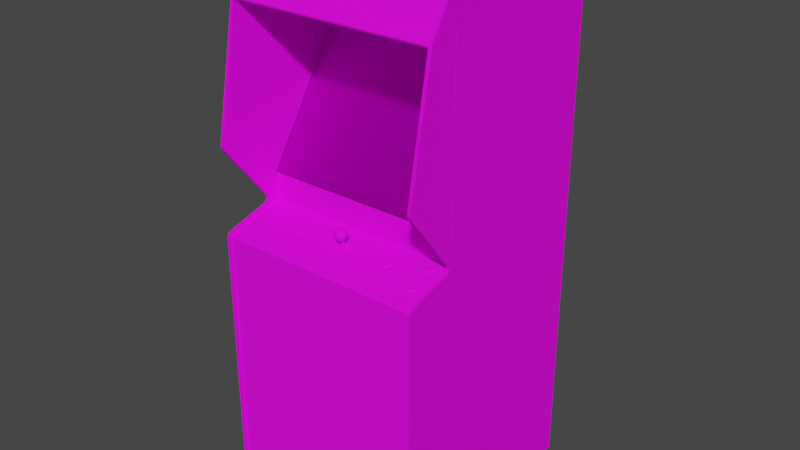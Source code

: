 # Source: metrocrs.blend  (saved by Blender 2.93.20; exported with 4.5.12 LTS)
import bpy
from mathutils import Matrix  # noqa: F401  (used for matrix-valued properties, if any)

bpy.ops.wm.read_factory_settings(use_empty=True)
scene = bpy.context.scene
scene.name = 'Scene'

# ---- images (referenced by path relative to the original .blend; pixels are not part of the script)
import os
ASSET_DIR = os.environ.get("B2B_ASSET_DIR", "")  # directory of the original .blend (textures are referenced by path, not embedded)
HERE = os.path.dirname(os.path.abspath(__file__))  # packed textures are extracted next to this script under _unpacked/

def load_image(name, relpath, width, height, colorspace="sRGB"):
    """Load a texture the original file referenced (path relative to the .blend, or extracted next to this script)."""
    p = next((c for c in (os.path.join(HERE, relpath), os.path.join(ASSET_DIR, relpath)) if relpath and os.path.exists(c)), "")
    if p:
        img = bpy.data.images.load(p, check_existing=True)
        img.name = name
    else:  # same state as the original file: an image datablock whose file is absent (Cycles renders it pink)
        img = bpy.data.images.new(name, width, height)
        img.source = "FILE"
        img.filepath = "//" + (relpath or name)
    img.colorspace_settings.name = colorspace
    return img
img_metrocrsmarquee_tiff = load_image('metrocrsmarquee.TIFF', 'metrocrsmarquee.TIFF', 1024, 1024, 'sRGB')
img_02metrocrosstitlemap_tiff = load_image('02metrocrosstitlemap.TIFF', '02metrocrosstitlemap.TIFF', 1024, 1024, 'sRGB')
img_metrocrsglassa_tiff = load_image('metrocrsglassa.TIFF', 'metrocrsglassa.TIFF', 1024, 1024, 'sRGB')
img_metrocrsbezelmap_tiff = load_image('metrocrsbezelmap.TIFF', 'metrocrsbezelmap.TIFF', 1024, 1024, 'sRGB')
img_metrocrstexturesmap_tiff = load_image('metrocrstexturesmap.TIFF', 'metrocrstexturesmap.TIFF', 1024, 1024, 'sRGB')

# ---- materials (node trees are filled in below, after node groups)
mat_01metrocrsmarquee = bpy.data.materials.new('01metrocrsmarquee')
mat_01metrocrsmarquee.use_transparent_shadow = False
mat_01metrocrsmarquee.roughness = 0.7934
mat_01metrocrsmarquee.specular_intensity = 0.1765
mat_02metrocrstitle = bpy.data.materials.new('02metrocrstitle')
mat_02metrocrstitle.use_transparent_shadow = False
mat_02metrocrstitle.roughness = 0.8807
mat_02metrocrstitle.specular_intensity = 0.0
mat_metrocrsglass = bpy.data.materials.new('metrocrsglass')
mat_metrocrsglass.use_transparent_shadow = False
mat_metrocrsglass.roughness = 0.8807
mat_metrocrsglass.specular_intensity = 0.0
mat_metrocrsbezel = bpy.data.materials.new('metrocrsbezel')
mat_metrocrsbezel.use_transparent_shadow = False
mat_metrocrsbezel.roughness = 0.8807
mat_metrocrsbezel.specular_intensity = 0.0
mat_metrocrstextures = bpy.data.materials.new('metrocrstextures')
mat_metrocrstextures.use_transparent_shadow = False
mat_metrocrstextures.roughness = 0.8313
mat_metrocrstextures.specular_intensity = 0.1765

# ---- node groups
ng_auto_smooth = bpy.data.node_groups.new('Auto Smooth', 'GeometryNodeTree')
_s = ng_auto_smooth.interface.new_socket(name='Geometry', in_out='OUTPUT', socket_type='NodeSocketGeometry')
_s = ng_auto_smooth.interface.new_socket(name='Geometry', in_out='INPUT', socket_type='NodeSocketGeometry')
_s = ng_auto_smooth.interface.new_socket(name='Angle', in_out='INPUT', socket_type='NodeSocketFloat')
_s.subtype = 'ANGLE'
_s.min_value = 0.0
_s.max_value = 3.142
ng_auto_smooth.is_modifier = True
_N = ng_auto_smooth.nodes; _L = ng_auto_smooth.links
n0 = _N.new('NodeGroupOutput'); n0.name = 'Group Output'; n0.location = (480, -100)
n1 = _N.new('NodeGroupInput'); n1.name = 'Group Input'; n1.location = (-420, -300)
n2 = _N.new('NodeGroupInput'); n2.name = 'Group Input.001'; n2.location = (-60, -100)
n3 = _N.new('GeometryNodeSetShadeSmooth'); n3.name = 'Set Shade Smooth'; n3.location = (120, -100)
n3.domain = 'EDGE'
n4 = _N.new('GeometryNodeSetShadeSmooth'); n4.name = 'Set Shade Smooth.001'; n4.location = (300, -100)
n5 = _N.new('GeometryNodeInputMeshEdgeAngle'); n5.name = 'Edge Angle'; n5.location = (-420, -220)
n6 = _N.new('GeometryNodeInputEdgeSmooth'); n6.name = 'Is Edge Smooth'; n6.location = (-60, -160)
n7 = _N.new('GeometryNodeInputShadeSmooth'); n7.name = 'Is Face Smooth'; n7.location = (-240, -340)
n8 = _N.new('FunctionNodeBooleanMath'); n8.name = 'Boolean Math'; n8.location = (-60, -220)
n9 = _N.new('FunctionNodeCompare'); n9.name = 'Compare'; n9.location = (-240, -180)
n9.operation = 'LESS_EQUAL'
_L.new(n5.outputs[0], n9.inputs[0])
_L.new(n4.outputs[0], n0.inputs[0])
_L.new(n1.outputs[1], n9.inputs[1])
_L.new(n9.outputs[0], n8.inputs[0])
_L.new(n7.outputs[0], n8.inputs[1])
_L.new(n2.outputs[0], n3.inputs[0])
_L.new(n6.outputs[0], n3.inputs[1])
_L.new(n3.outputs[0], n4.inputs[0])
_L.new(n8.outputs[0], n3.inputs[2])
n0.is_active_output = True

# ---- material node trees
mat_01metrocrsmarquee.use_nodes = True; mat_01metrocrsmarquee.node_tree.nodes.clear()
_N = mat_01metrocrsmarquee.node_tree.nodes; _L = mat_01metrocrsmarquee.node_tree.links
n0 = _N.new('ShaderNodeBsdfPrincipled'); n0.name = 'Principled BSDF'; n0.location = (10, 300)
n0.distribution = 'GGX'
n0.subsurface_method = 'BURLEY'
n0.inputs[2].default_value = 0.7934
n0.inputs[3].default_value = 1.45
n0.inputs[13].default_value = 0.1765
n0.inputs[27].default_value = (0.0, 0.0, 0.0, 1.0)
n0.inputs[28].default_value = 1.0
n1 = _N.new('ShaderNodeOutputMaterial'); n1.name = 'Material Output'; n1.location = (300, 300)
n2 = _N.new('ShaderNodeTexImage'); n2.name = 'Image Texture'; n2.location = (-300, 600)
n2.image = img_metrocrsmarquee_tiff
_L.new(n0.outputs[0], n1.inputs[0])
_L.new(n2.outputs[0], n0.inputs[0])
n1.is_active_output = True
mat_02metrocrstitle.use_nodes = True; mat_02metrocrstitle.node_tree.nodes.clear()
_N = mat_02metrocrstitle.node_tree.nodes; _L = mat_02metrocrstitle.node_tree.links
n0 = _N.new('ShaderNodeBsdfPrincipled'); n0.name = 'Principled BSDF'; n0.location = (10, 300)
n0.distribution = 'GGX'
n0.subsurface_method = 'BURLEY'
n0.inputs[2].default_value = 0.8807
n0.inputs[3].default_value = 1.45
n0.inputs[13].default_value = 0.0
n0.inputs[27].default_value = (0.0, 0.0, 0.0, 1.0)
n0.inputs[28].default_value = 1.0
n1 = _N.new('ShaderNodeOutputMaterial'); n1.name = 'Material Output'; n1.location = (300, 300)
n2 = _N.new('ShaderNodeTexImage'); n2.name = 'Image Texture'; n2.location = (-300, 600)
n2.image = img_02metrocrosstitlemap_tiff
_L.new(n0.outputs[0], n1.inputs[0])
_L.new(n2.outputs[0], n0.inputs[0])
n1.is_active_output = True
mat_metrocrsglass.use_nodes = True; mat_metrocrsglass.node_tree.nodes.clear()
_N = mat_metrocrsglass.node_tree.nodes; _L = mat_metrocrsglass.node_tree.links
n0 = _N.new('ShaderNodeBsdfPrincipled'); n0.name = 'Principled BSDF'; n0.location = (10, 300)
n0.distribution = 'GGX'
n0.subsurface_method = 'BURLEY'
n0.inputs[2].default_value = 0.8807
n0.inputs[3].default_value = 1.45
n0.inputs[4].default_value = 0.15
n0.inputs[13].default_value = 0.0
n0.inputs[27].default_value = (0.0, 0.0, 0.0, 1.0)
n0.inputs[28].default_value = 1.0
n1 = _N.new('ShaderNodeOutputMaterial'); n1.name = 'Material Output'; n1.location = (300, 300)
n2 = _N.new('ShaderNodeTexImage'); n2.name = 'Image Texture'; n2.location = (-300, 600)
n2.image = img_metrocrsglassa_tiff
_L.new(n0.outputs[0], n1.inputs[0])
_L.new(n2.outputs[0], n0.inputs[0])
n1.is_active_output = True
mat_metrocrsbezel.use_nodes = True; mat_metrocrsbezel.node_tree.nodes.clear()
_N = mat_metrocrsbezel.node_tree.nodes; _L = mat_metrocrsbezel.node_tree.links
n0 = _N.new('ShaderNodeBsdfPrincipled'); n0.name = 'Principled BSDF'; n0.location = (10, 300)
n0.distribution = 'GGX'
n0.subsurface_method = 'BURLEY'
n0.inputs[2].default_value = 0.8807
n0.inputs[3].default_value = 1.45
n0.inputs[13].default_value = 0.0
n0.inputs[27].default_value = (0.0, 0.0, 0.0, 1.0)
n0.inputs[28].default_value = 1.0
n1 = _N.new('ShaderNodeOutputMaterial'); n1.name = 'Material Output'; n1.location = (300, 300)
n2 = _N.new('ShaderNodeTexImage'); n2.name = 'Image Texture'; n2.location = (-300, 600)
n2.image = img_metrocrsbezelmap_tiff
_L.new(n0.outputs[0], n1.inputs[0])
_L.new(n2.outputs[0], n0.inputs[0])
n1.is_active_output = True
mat_metrocrstextures.use_nodes = True; mat_metrocrstextures.node_tree.nodes.clear()
_N = mat_metrocrstextures.node_tree.nodes; _L = mat_metrocrstextures.node_tree.links
n0 = _N.new('ShaderNodeBsdfPrincipled'); n0.name = 'Principled BSDF'; n0.location = (10, 300)
n0.distribution = 'GGX'
n0.subsurface_method = 'BURLEY'
n0.inputs[2].default_value = 0.8313
n0.inputs[3].default_value = 1.45
n0.inputs[13].default_value = 0.1765
n0.inputs[27].default_value = (0.0, 0.0, 0.0, 1.0)
n0.inputs[28].default_value = 1.0
n1 = _N.new('ShaderNodeOutputMaterial'); n1.name = 'Material Output'; n1.location = (300, 300)
n2 = _N.new('ShaderNodeTexImage'); n2.name = 'Image Texture'; n2.location = (-300, 600)
n2.image = img_metrocrstexturesmap_tiff
_L.new(n0.outputs[0], n1.inputs[0])
_L.new(n2.outputs[0], n0.inputs[0])
n1.is_active_output = True

# ---- world
world_world = bpy.data.worlds.new('World'); scene.world = world_world
world_world.use_nodes = True; world_world.node_tree.nodes.clear()
_N = world_world.node_tree.nodes; _L = world_world.node_tree.links
n0 = _N.new('ShaderNodeOutputWorld'); n0.name = 'World Output'; n0.location = (300, 300)
n1 = _N.new('ShaderNodeBackground'); n1.name = 'Background'; n1.location = (10, 300)
n1.inputs[0].default_value = (0.05088, 0.05088, 0.05088, 1.0)
_L.new(n1.outputs[0], n0.inputs[0])
n0.is_active_output = True
world_world.color = (0.05088, 0.05088, 0.05088)
world_world.use_sun_shadow = False
world_world.sun_shadow_jitter_overblur = 0.0

# ---- meshes
me_metrocrs = bpy.data.meshes.new('metrocrs')
me_metrocrs.from_pydata([(-0.02492, 0.6089, 0.0201), (-0.02492, 0.6218, 0.01209), (-0.07641, 0.6089, 0.0201), (-0.1912, 0.1066, -0.1317), (-0.04933, 0.107, -0.1298), (-0.04933, 0.2073, -0.187), (-0.1927, 0.205, -0.1893), (-0.04933, 0.2992, -0.2526), (-0.1912, 0.2969, -0.253), (0.1822, 0.2023, -0.192), (0.09446, 0.205, -0.1893), (0.09293, 0.1066, -0.1317), (0.1784, 0.2927, -0.2534), (0.09293, 0.2969, -0.253), (-0.1878, 0.3511, -0.2926), (-0.277, 0.1073, -0.1347), (0.08912, 0.04593, -0.09813), (0.1673, 0.05279, -0.1035), (0.1784, 0.1073, -0.1347), (0.08912, 0.3511, -0.2926), (-0.2656, 0.3427, -0.2885), (-0.277, 0.2927, -0.2534), (-0.2656, 0.05279, -0.1035), (-0.04933, 0.3541, -0.2938), (-0.04933, 0.3537, -0.2942), (0.08912, 0.3507, -0.293), (0.1822, 0.2019, -0.1923), (0.1784, 0.107, -0.1351), (-0.2808, 0.2023, -0.192), (-0.2808, 0.2019, -0.1923), (-0.277, 0.2923, -0.2534), (-0.04933, 0.04402, -0.09623), (-0.04933, 0.04364, -0.09623), (-0.1878, 0.04555, -0.09851), (0.1784, 0.2923, -0.2534), (0.08912, 0.04555, -0.09851), (-0.277, 0.107, -0.1351), (-0.1878, 0.04593, -0.09813), (-0.1878, 0.3507, -0.293), (-0.2656, 0.05279, -0.1039), (0.1673, 0.05279, -0.1039), (-0.2656, 0.3427, -0.2888), (0.1673, 0.3427, -0.2885), (0.1673, 0.3427, -0.2888), (0.2936, -0.03645, -0.02185), (-0.393, 0.5196, -0.3758), (-0.393, -0.03645, -0.02185), (0.2936, 0.5196, -0.3758), (0.2936, -0.03645, -0.02719), (0.2936, 0.5196, -0.3808), (-0.393, 0.5196, -0.3808), (-0.393, -0.03645, -0.02719), (-0.3899, -0.03645, -0.02185), (-0.3899, -0.1261, -0.02185), (0.2901, -0.03645, -0.02185), (0.2897, -0.1814, 0.004464), (0.2897, 0.5196, -0.417), (-0.3903, 0.5196, -0.417), (-0.3903, -0.1814, 0.004464), (-0.3903, 0.5196, 0.09486), (0.2897, 0.5196, 0.09486), (0.2897, 0.5284, 0.09905), (-0.3903, 0.5307, 0.09333), (0.2897, 0.5307, 0.09333), (0.2897, 0.5231, 0.09905), (-0.3903, 0.5284, 0.09905), (-0.3903, 0.5231, 0.09905), (-0.2076, -0.1368, 0.04566), (-0.2076, -0.1455, 0.06778), (-0.2118, -0.1455, 0.06778), (-0.213, -0.1501, 0.07274), (-0.1931, -0.144, 0.04947), (-0.1962, -0.1429, 0.04451), (-0.2007, -0.1406, 0.04871), (-0.2076, -0.1398, 0.04489), (-0.2038, -0.1402, 0.04642), (-0.2007, -0.1417, 0.04032), (-0.216, -0.1371, 0.04718), (-0.213, -0.1413, 0.03841), (-0.2187, -0.1417, 0.04032), (-0.216, -0.1402, 0.04642), (-0.1962, -0.1486, 0.06663), (-0.1931, -0.1471, 0.06129), (-0.1985, -0.1436, 0.06015), (-0.1977, -0.1429, 0.05634), (-0.2267, -0.144, 0.04947), (-0.2278, -0.1455, 0.05557), (-0.2217, -0.1429, 0.05634), (-0.221, -0.1417, 0.05214), (-0.2236, -0.1486, 0.06663), (-0.2187, -0.1497, 0.07045), (-0.216, -0.1452, 0.06625), (-0.2191, -0.1448, 0.06358), (-0.221, -0.1436, 0.06015), (-0.2267, -0.1471, 0.06129), (-0.2068, -0.1501, 0.07274), (-0.1977, -0.1394, 0.0571), (-0.1985, -0.1417, 0.05214), (-0.2118, -0.1398, 0.04489), (-0.221, -0.1387, 0.05328), (-0.2191, -0.1375, 0.04947), (-0.2191, -0.1406, 0.04871), (-0.2068, -0.1413, 0.03841), (-0.1985, -0.1406, 0.06091), (-0.2007, -0.1413, 0.06473), (-0.2007, -0.1448, 0.06358), (-0.2076, -0.1425, 0.06854), (-0.2118, -0.1425, 0.06854), (-0.2191, -0.1413, 0.06473), (-0.2217, -0.1394, 0.0571), (-0.2038, -0.1452, 0.06625), (-0.2007, -0.1497, 0.07045), (-0.2007, -0.1375, 0.04947), (-0.192, -0.1455, 0.05557), (-0.2236, -0.1429, 0.04451), (-0.221, -0.1406, 0.06091), (-0.216, -0.1421, 0.06701), (-0.2038, -0.1371, 0.04718), (-0.1985, -0.1387, 0.05328), (-0.2038, -0.1421, 0.06701), (-0.2118, -0.1368, 0.04566), (0.1154, -0.1368, 0.04566), (0.1021, -0.1387, 0.05328), (0.1227, -0.1413, 0.06473), (0.1074, -0.1421, 0.06701), (0.1303, -0.1471, 0.06129), (0.1315, -0.1455, 0.05557), (0.1254, -0.1429, 0.05634), (0.1112, -0.1398, 0.04489), (0.1154, -0.1398, 0.04489), (0.1166, -0.1413, 0.03841), (0.0998, -0.1486, 0.06663), (0.1044, -0.1497, 0.07045), (0.1074, -0.1452, 0.06625), (0.1246, -0.1436, 0.06015), (0.1227, -0.1448, 0.06358), (0.1273, -0.1486, 0.06663), (0.1044, -0.1448, 0.06358), (0.1021, -0.1436, 0.06015), (0.09675, -0.1471, 0.06129), (0.1013, -0.1429, 0.05634), (0.1021, -0.1417, 0.05214), (0.09675, -0.144, 0.04947), (0.0998, -0.1429, 0.04451), (0.1105, -0.1413, 0.03841), (0.1105, -0.1501, 0.07274), (0.1166, -0.1501, 0.07274), (0.1154, -0.1455, 0.06778), (0.1303, -0.144, 0.04947), (0.1273, -0.1429, 0.04451), (0.1227, -0.1406, 0.04871), (0.1196, -0.1402, 0.04642), (0.1254, -0.1394, 0.0571), (0.1196, -0.1452, 0.06625), (0.1154, -0.1425, 0.06854), (0.1196, -0.1421, 0.06701), (0.0956, -0.1455, 0.05557), (0.1223, -0.1497, 0.07045), (0.1112, -0.1368, 0.04566), (0.1044, -0.1413, 0.06473), (0.1246, -0.1417, 0.05214), (0.1246, -0.1387, 0.05328), (0.1044, -0.1406, 0.04871), (0.1074, -0.1402, 0.04642), (0.1044, -0.1417, 0.04032), (0.1044, -0.1375, 0.04947), (0.1112, -0.1455, 0.06778), (0.1021, -0.1406, 0.06091), (0.1227, -0.1375, 0.04947), (0.1223, -0.1417, 0.04032), (0.1112, -0.1425, 0.06854), (0.1074, -0.1371, 0.04718), (0.1246, -0.1406, 0.06091), (0.1196, -0.1371, 0.04718), (0.1013, -0.1394, 0.0571), (0.2405, -0.1253, 0.001794), (0.2478, -0.1291, 0.004846), (0.2497, -0.1303, 0.008278), (0.2554, -0.1326, 0.005609), (0.2325, -0.1307, 0.02315), (0.2356, -0.1387, 0.02849), (0.2417, -0.1387, 0.02849), (0.2405, -0.1341, 0.02353), (0.2554, -0.136, 0.01743), (0.2566, -0.1341, 0.01133), (0.2505, -0.1314, 0.01247), (0.2474, -0.1303, -0.003545), (0.2417, -0.1299, -0.005452), (0.2405, -0.1284, 0.001032), (0.2325, -0.1288, 0.002176), (0.2363, -0.1284, 0.001032), (0.2356, -0.1299, -0.005452), (0.2363, -0.1341, 0.02353), (0.2218, -0.136, 0.01743), (0.2249, -0.1371, 0.02277), (0.2295, -0.1333, 0.01972), (0.2249, -0.1314, 0.0002689), (0.2218, -0.1326, 0.005609), (0.2272, -0.1303, 0.008278), (0.2272, -0.1322, 0.01629), (0.2264, -0.1314, 0.01247), (0.2207, -0.1341, 0.01133), (0.2497, -0.1322, 0.01629), (0.2405, -0.131, 0.02468), (0.2325, -0.1257, 0.002939), (0.2478, -0.1261, 0.005608), (0.2505, -0.128, 0.01324), (0.2474, -0.1383, 0.02659), (0.2524, -0.1371, 0.02277), (0.2478, -0.1333, 0.01972), (0.2524, -0.1314, 0.0002689), (0.2295, -0.1303, -0.003545), (0.2272, -0.1291, 0.01705), (0.2264, -0.128, 0.01324), (0.2295, -0.1261, 0.005609), (0.2478, -0.1303, 0.02048), (0.2447, -0.1307, 0.02315), (0.2447, -0.1337, 0.02239), (0.2295, -0.1291, 0.004846), (0.2272, -0.1272, 0.009041), (0.2325, -0.1337, 0.02239), (0.2447, -0.1288, 0.002176), (0.2363, -0.1253, 0.001794), (0.2295, -0.1383, 0.02659), (0.2497, -0.1291, 0.01705), (0.2497, -0.1272, 0.009041), (0.2363, -0.131, 0.02468), (0.2447, -0.1257, 0.002939), (0.2295, -0.1303, 0.02048), (0.2405, -0.1482, 0.08952), (0.2272, -0.1501, 0.09676), (0.2325, -0.1482, 0.09066), (0.2363, -0.1482, 0.08952), (0.2363, -0.1513, 0.08837), (0.2405, -0.1513, 0.08837), (0.2417, -0.1528, 0.08227), (0.2566, -0.157, 0.09905), (0.2554, -0.1555, 0.09333), (0.2497, -0.1532, 0.096), (0.2356, -0.1616, 0.1162), (0.2417, -0.1616, 0.1162), (0.2405, -0.157, 0.1113), (0.2497, -0.1551, 0.104), (0.2478, -0.1562, 0.1074), (0.2524, -0.16, 0.1105), (0.2295, -0.1562, 0.1074), (0.2272, -0.1551, 0.104), (0.2218, -0.1585, 0.1052), (0.2249, -0.1543, 0.08799), (0.2218, -0.1555, 0.09333), (0.2272, -0.1532, 0.096), (0.2363, -0.157, 0.1113), (0.2249, -0.16, 0.1105), (0.2474, -0.1612, 0.1143), (0.2478, -0.152, 0.09257), (0.2295, -0.152, 0.09257), (0.2356, -0.1528, 0.08227), (0.2505, -0.1509, 0.1006), (0.2524, -0.1543, 0.08799), (0.2474, -0.1532, 0.08418), (0.2447, -0.1516, 0.0899), (0.2272, -0.152, 0.1048), (0.2264, -0.1509, 0.1006), (0.2264, -0.1543, 0.09981), (0.2295, -0.1528, 0.1082), (0.2363, -0.1539, 0.112), (0.2447, -0.1482, 0.09066), (0.2325, -0.1535, 0.1109), (0.2478, -0.1528, 0.1082), (0.2447, -0.1535, 0.1109), (0.2447, -0.1566, 0.1101), (0.2405, -0.1539, 0.112), (0.2295, -0.149, 0.09333), (0.2497, -0.1501, 0.09676), (0.2478, -0.149, 0.09333), (0.2207, -0.157, 0.09905), (0.2295, -0.1532, 0.08418), (0.2295, -0.1612, 0.1143), (0.2554, -0.1585, 0.1052), (0.2505, -0.1543, 0.09981), (0.2325, -0.1566, 0.1101), (0.2325, -0.1516, 0.0899), (0.2497, -0.152, 0.1048), (-0.3899, -1.072, -0.5745), (-0.3899, 0.5341, -0.5745), (0.2901, -1.072, -0.5745), (0.2901, 0.5341, -0.5745), (-0.3899, 0.7126, -0.01728), (0.2901, 0.7016, -0.01194), (0.2901, 0.7065, -0.01003), (-0.3899, 0.7065, -0.01003), (-0.3899, 0.7107, -0.01308), (0.2901, 0.7126, -0.01728), (-0.3899, 0.7016, -0.01194), (0.2901, 0.7107, -0.01308), (-0.3907, 0.7023, -0.0127), (-0.3907, 0.5284, 0.09295), (0.2894, 0.7023, -0.0127), (0.2894, 0.5284, 0.09295), (-0.4021, 0.5406, -0.568), (-0.4021, -0.2394, -0.568), (-0.4021, 0.5406, 0.006753), (-0.4021, -0.2394, 0.006753), (0.3012, -0.2394, -0.5692), (0.3012, 0.5406, -0.5692), (0.3012, -0.2394, 0.005609), (0.3012, 0.5406, 0.005608), (0.2741, 0.5189, -0.1969), (0.2741, 0.5189, 0.03726), (-0.3758, 0.5189, 0.03726), (-0.3758, 0.5189, -0.1969), (0.2901, -1.072, 0.1727), (-0.3899, -0.2676, 0.1719), (-0.3899, -1.072, 0.1727), (0.2901, -0.2676, 0.1719), (-0.3899, -0.1749, 0.1654), (0.2901, -0.1261, -0.02185), (0.2901, -0.2672, 0.1738), (-0.3899, -0.1852, 0.1738), (-0.3899, -0.2672, 0.1738), (0.2901, -0.1806, 0.173), (-0.3899, -0.1776, 0.1708), (-0.3899, -0.1806, 0.173), (0.2901, -0.1776, 0.1708), (0.2901, -0.1749, 0.1654), (0.2901, -0.1852, 0.1738), (-0.04475, -0.08032, 0.06434), (-0.03941, -0.0807, 0.06663), (-0.05276, -0.08222, 0.07235), (-0.05047, -0.0807, 0.06663), (-0.03598, -0.0868, 0.08036), (-0.03026, -0.08604, 0.07121), (-0.03713, -0.08222, 0.07235), (-0.04475, -0.09634, 0.08837), (-0.04475, -0.08985, 0.08532), (-0.04094, -0.08222, 0.07617), (-0.04208, -0.0807, 0.07274), (-0.04285, -0.08108, 0.07464), (-0.04475, -0.08413, 0.07998), (-0.04704, -0.08108, 0.07464), (-0.04475, -0.08108, 0.07541), (-0.04704, -0.07993, 0.07083), (-0.0478, -0.0807, 0.07274), (-0.04475, -0.07993, 0.07007), (-0.04475, -0.07993, 0.07274), (-0.04285, -0.07993, 0.07083), (-0.04475, -0.1051, 0.08837), (-0.07145, -0.1459, 0.05557), (-0.06382, -0.1505, 0.07388), (-0.04895, -0.1467, 0.05939), (-0.02606, -0.1505, 0.07388), (-0.01844, -0.1459, 0.05557), (-0.03941, -0.1459, 0.05557), (-0.02606, -0.141, 0.03765), (-0.04475, -0.1391, 0.03002), (-0.04475, -0.1444, 0.05023), (-0.03026, -0.1089, 0.08036), (-0.02339, -0.09977, 0.06778), (-0.02988, -0.1001, 0.08303), (-0.06001, -0.09595, 0.0529), (-0.0642, -0.09138, 0.06968), (-0.04475, -0.1131, 0.08341), (-0.03674, -0.1143, 0.05557), (-0.04475, -0.1036, 0.04718), (-0.05543, -0.08871, 0.08113), (-0.05047, -0.08375, 0.07769), (-0.04475, -0.09443, 0.0468), (-0.05848, -0.08794, 0.05634), (-0.04475, -0.115, 0.05786), (-0.06649, -0.09977, 0.06778), (-0.05047, -0.1459, 0.05557), (-0.02568, -0.09138, 0.06968), (-0.04475, -0.08642, 0.051), (-0.03102, -0.08794, 0.05634), (-0.05848, -0.09481, 0.08303), (-0.03179, -0.1051, 0.05252), (-0.06382, -0.1082, 0.06549), (-0.05314, -0.1143, 0.05557), (-0.06382, -0.141, 0.03765), (-0.04475, -0.1524, 0.08113), (-0.04475, -0.1471, 0.06091), (-0.03217, -0.09252, 0.08265), (-0.04094, -0.1154, 0.05939), (-0.0581, -0.1116, 0.07808), (-0.06001, -0.1036, 0.08227), (-0.03331, -0.1162, 0.0632), (-0.02606, -0.1082, 0.06549), (-0.0295, -0.09595, 0.0529), (-0.04895, -0.1154, 0.05939), (-0.0581, -0.1051, 0.05252), (-0.04094, -0.1467, 0.05939), (-0.05047, -0.1162, 0.0632), (-0.05314, -0.1185, 0.07121), (-0.04475, -0.1177, 0.06854), (-0.03674, -0.1185, 0.07121), (-0.04094, -0.1173, 0.06701), (-0.03941, -0.1162, 0.0632), (-0.05658, -0.1162, 0.0632), (-0.04475, -0.1135, 0.05214), (-0.04895, -0.1448, 0.05176), (-0.04475, -0.1192, 0.07464), (-0.04895, -0.1173, 0.06701), (-0.05963, -0.08604, 0.07121), (-0.05543, -0.08337, 0.06129), (-0.04475, -0.08222, 0.0571), (-0.03446, -0.08337, 0.06129), (-0.04094, -0.1448, 0.05176), (-0.03369, -0.1154, 0.07502), (-0.3998, -1.073, 0.1795), (-0.3884, -1.073, 0.1795), (-0.3884, 0.1142, 0.1776), (-0.3998, 0.1142, 0.1776), (-0.3998, -1.073, -0.5821), (-0.3884, -0.1848, 0.1799), (-0.3998, -0.1848, 0.1799), (-0.3998, -0.1284, 0.02506), (-0.3884, -0.1154, 0.01362), (-0.3884, 0.5486, -0.5661), (-0.3998, 0.5261, -0.5818), (-0.3884, 0.09208, 0.1719), (-0.3884, -0.1669, 0.1658), (-0.3884, -0.123, 0.01781), (-0.3998, -0.1154, 0.01362), (-0.3998, -0.123, 0.01781), (-0.3998, 0.71, -0.008885), (-0.3998, 0.5356, 0.09867), (-0.3884, 0.5356, 0.09867), (-0.3884, -1.073, -0.5821), (-0.3998, 0.5486, -0.5661), (-0.3884, 0.5391, -0.5791), (-0.3884, 0.7172, -0.02872), (-0.3998, 0.7172, -0.02872), (-0.3884, 0.71, -0.008885), (-0.3998, 0.7172, -0.01689), (-0.3998, -0.1669, 0.1658), (-0.3998, -0.1745, 0.1765), (-0.3884, 0.5261, -0.5818), (-0.3998, 0.102, 0.1772), (-0.3998, 0.09208, 0.1719), (-0.3884, -0.1745, 0.1765), (-0.3998, 0.5391, -0.5791), (-0.3884, 0.7172, -0.01689), (-0.3884, 0.102, 0.1772), (-0.3884, -0.1108, 0.01324), (-0.3884, -0.1066, 0.01438), (-0.3998, -0.1066, 0.01438), (-0.3998, -0.1108, 0.01324), (-0.3884, -0.1284, 0.02506), (-0.3998, -0.1268, 0.02048), (-0.3884, -0.1268, 0.02048), (0.2997, -1.073, 0.1795), (0.2882, -1.073, 0.1795), (0.2882, 0.5356, 0.09867), (0.2997, 0.1142, 0.1776), (0.2997, -0.1066, 0.01438), (0.2997, -0.1284, 0.02506), (0.2997, 0.71, -0.008885), (0.2882, -0.1066, 0.01438), (0.2882, -0.1284, 0.02506), (0.2882, 0.5486, -0.5661), (0.2997, 0.5261, -0.5818), (0.2882, -1.073, -0.5821), (0.2882, 0.1142, 0.1776), (0.2997, 0.09208, 0.1719), (0.2997, -0.1848, 0.1799), (0.2882, -0.1848, 0.1799), (0.2997, 0.5356, 0.09867), (0.2882, 0.71, -0.008885), (0.2882, -0.1154, 0.01362), (0.2997, -1.073, -0.5821), (0.2882, 0.5391, -0.5791), (0.2997, 0.5486, -0.5661), (0.2997, -0.1669, 0.1658), (0.2882, -0.1669, 0.1658), (0.2997, 0.7172, -0.02872), (0.2997, 0.7172, -0.01689), (0.2882, 0.7172, -0.02872), (0.2882, 0.7172, -0.01689), (0.2997, -0.1745, 0.1765), (0.2882, -0.1745, 0.1765), (0.2997, 0.102, 0.1772), (0.2997, 0.5391, -0.5791), (0.2882, 0.5261, -0.5818), (0.2882, 0.09208, 0.1719), (0.2882, 0.102, 0.1772), (0.2997, -0.1154, 0.01362), (0.2997, -0.1108, 0.01324), (0.2882, -0.1108, 0.01324), (0.2997, -0.123, 0.01781), (0.2882, -0.123, 0.01781), (0.2882, -0.1268, 0.02048), (0.2997, -0.1268, 0.02048)], [], [(0, 1, 2), (175, 227, 221, 188), (6, 28, 15, 3), (37, 31, 4, 3), (270, 243, 268, 269), (5, 6, 3, 4), (7, 8, 6, 5), (134, 127, 152, 172), (11, 18, 9, 10), (22, 37, 3, 15), (264, 261, 246, 245), (263, 246, 261, 262), (202, 209, 208, 183), (382, 396, 352, 406), (10, 9, 12, 13), (21, 8, 14, 20), (279, 242, 278, 236), (23, 19, 25, 24), (10, 5, 4, 11), (12, 9, 26), (358, 381, 333, 346), (9, 18, 27, 26), (30, 29, 28), (16, 31, 32), (33, 32, 31), (43, 25, 19), (42, 12, 34), (26, 34, 12), (17, 16, 35), (32, 35, 16), (36, 39, 22, 15), (345, 336, 332, 327), (31, 37, 33), (39, 33, 37), (28, 21, 30), (41, 30, 21), (20, 14, 38), (37, 22, 39), (35, 40, 17), (21, 20, 41), (38, 41, 20), (19, 42, 43), (34, 43, 42), (50, 51, 48, 49), (431, 433, 441, 430), (436, 427, 412, 418), (455, 491, 490, 458), (65, 66, 64, 61), (309, 310, 307, 308), (411, 437, 442, 410), (421, 416, 422, 423), (122, 124, 123, 121), (241, 251, 239, 240), (230, 267, 268, 229), (246, 263, 275, 247), (67, 77, 99), (260, 234, 229, 266), (139, 131, 137, 138), (138, 140, 156, 139), (126, 148, 160, 127), (209, 217, 207, 208), (244, 278, 242, 243), (67, 104, 96), (446, 422, 416, 443), (115, 109, 87, 93), (122, 165, 162, 141), (160, 150, 168, 161), (159, 167, 138, 137), (286, 285, 283, 284), (105, 83, 103, 104), (153, 135, 123, 155), (302, 301, 299, 300), (194, 223, 220, 195), (124, 159, 137, 133), (112, 67, 96), (142, 156, 140, 141), (218, 189, 211, 196), (362, 398, 363, 375), (146, 157, 153, 147), (219, 179, 215, 175), (18, 11, 16, 17), (130, 144, 128, 129), (404, 405, 373, 372), (133, 166, 170, 124), (116, 106, 104), (349, 380, 393, 401), (99, 115, 116), (104, 103, 96), (366, 359, 367, 372), (115, 108, 116), (262, 230, 250, 263), (165, 171, 163, 162), (141, 140, 174, 122), (317, 325, 318, 319), (100, 77, 80, 101), (112, 117, 67), (77, 100, 99), (99, 109, 115), (118, 112, 96), (106, 119, 104), (116, 107, 106), (67, 120, 77), (83, 105, 81, 82), (93, 87, 86, 94), (190, 188, 187, 191), (111, 81, 105, 110), (94, 89, 92, 93), (247, 252, 245, 246), (263, 250, 249, 275), (73, 97, 71, 72), (182, 192, 180, 181), (88, 101, 114, 85), (101, 80, 79, 114), (121, 123, 152), (235, 256, 233, 234), (124, 154, 123), (117, 112, 73, 75), (167, 174, 140, 138), (107, 116, 91, 69), (68, 110, 119, 106), (192, 220, 223, 180), (91, 92, 89, 90), (109, 99, 88, 87), (424, 425, 426, 432), (101, 88, 99, 100), (238, 279, 236, 237), (118, 96, 84, 97), (75, 73, 72, 76), (8, 7, 23, 14), (110, 68, 95, 111), (104, 119, 110, 105), (108, 115, 93, 92), (447, 449, 448, 415), (482, 470, 481, 460), (122, 167, 124), (216, 203, 182, 217), (168, 121, 152), (80, 98, 78, 79), (76, 102, 74, 75), (417, 429, 440, 428), (124, 170, 154), (121, 171, 122), (226, 179, 220, 192), (96, 103, 83, 84), (92, 91, 116, 108), (123, 172, 152), (154, 155, 123), (167, 159, 124), (168, 173, 121), (122, 174, 167), (161, 168, 152), (121, 158, 171), (171, 165, 122), (136, 125, 134, 135), (372, 367, 403, 404), (233, 281, 231, 232), (29, 36, 15, 28), (200, 198, 197, 201), (133, 137, 131, 132), (371, 381, 358, 357), (127, 134, 125, 126), (164, 143, 162, 163), (179, 203, 215), (265, 267, 280, 251), (189, 218, 214, 204), (19, 23, 7, 13), (205, 175, 206), (243, 270, 253, 244), (298, 297, 295, 296), (273, 257, 279, 238), (179, 228, 195, 220), (172, 123, 135, 134), (274, 273, 238, 254), (280, 245, 252, 277), (217, 209, 215, 216), (269, 271, 241, 270), (11, 4, 31, 16), (209, 202, 224, 215), (219, 212, 179), (175, 204, 219), (251, 280, 277, 239), (281, 233, 256, 276), (69, 91, 90, 70), (195, 199, 193, 194), (270, 241, 240, 253), (386, 375, 387, 357), (255, 281, 276, 248), (366, 387, 375, 363), (204, 214, 219), (175, 215, 206), (176, 221, 227, 205), (185, 177, 225, 206), (97, 73, 112, 118), (44, 47, 45, 46), (219, 214, 218, 198), (374, 360, 369, 384), (225, 205, 206), (179, 226, 203), (205, 227, 175), (212, 228, 179), (175, 222, 204), (203, 216, 215), (219, 213, 212), (215, 224, 206), (97, 84, 113, 71), (98, 74, 102, 78), (217, 182, 181, 207), (141, 162, 143, 142), (147, 166, 145, 146), (250, 255, 248, 249), (82, 113, 84, 83), (198, 218, 196, 197), (185, 202, 183, 184), (178, 210, 176, 177), (229, 268, 257), (205, 225, 177, 176), (221, 176, 210, 186), (228, 212, 199, 195), (257, 282, 242, 279), (320, 323, 321, 322), (8, 21, 28, 6), (282, 268, 243, 242), (432, 441, 433, 424), (188, 221, 186, 187), (272, 231, 281, 255), (230, 261, 267), (245, 280, 267, 264), (267, 271, 268), (229, 231, 230), (274, 229, 257), (150, 160, 148, 149), (191, 211, 189, 190), (163, 128, 144, 164), (99, 116, 104, 67), (132, 145, 166, 133), (70, 95, 68, 69), (87, 88, 85, 86), (13, 12, 42, 19), (260, 254, 258, 259), (266, 274, 254, 260), (206, 224, 202, 185), (5, 10, 13, 7), (230, 272, 255, 250), (212, 213, 200, 199), (213, 219, 198, 200), (204, 222, 190, 189), (267, 265, 271), (273, 274, 257), (229, 232, 231), (261, 264, 267), (231, 272, 230), (268, 282, 257), (274, 266, 229), (271, 269, 268), (230, 262, 261), (454, 463, 483, 457), (325, 320, 322, 318), (166, 147, 154, 170), (473, 479, 478, 472), (418, 440, 429, 436), (414, 408, 409, 413), (463, 480, 484, 483), (315, 321, 323, 324), (462, 484, 480, 453), (106, 107, 69, 68), (67, 117, 75, 74), (289, 294, 291, 290), (155, 154, 147, 153), (271, 265, 251, 241), (413, 439, 435, 414), (343, 345, 327, 326), (331, 405, 327, 332), (330, 331, 332), (402, 364, 365, 328), (341, 343, 326, 329), (381, 330, 334, 333), (335, 336, 337), (338, 335, 337), (18, 17, 40, 27), (340, 337, 344), (345, 343, 344), (336, 345, 344), (337, 336, 344), (403, 402, 328, 329), (352, 390, 350, 351), (328, 365, 339, 342), (399, 355, 354, 378), (361, 356, 358, 346), (405, 404, 326, 327), (381, 371, 331, 330), (399, 370, 391, 388), (395, 393, 380, 390), (384, 346, 333, 374), (173, 168, 150, 151), (237, 258, 254, 238), (360, 367, 359, 369), (135, 153, 157, 136), (161, 152, 127, 160), (360, 374, 364, 402), (398, 377, 389, 363), (356, 386, 357, 358), (370, 399, 378, 347), (484, 462, 470, 482), (394, 385, 386, 407), (390, 352, 396, 395), (385, 394, 395, 396), (384, 369, 376, 383), (373, 371, 357, 387), (376, 389, 377, 397), (363, 389, 359, 366), (349, 370, 347, 348), (340, 339, 365, 338), (371, 373, 405, 331), (351, 353, 406, 352), (355, 406, 353, 354), (391, 401, 392, 397), (149, 169, 151, 150), (396, 382, 362, 385), (387, 366, 372, 373), (397, 377, 388, 391), (377, 398, 368, 388), (407, 386, 356), (361, 407, 356), (368, 382, 406, 355), (380, 349, 348, 379), (334, 330, 338), (369, 359, 389, 376), (346, 384, 383, 361), (234, 260, 259, 235), (177, 185, 184, 178), (364, 334, 338, 365), (129, 151, 169, 130), (201, 193, 199, 200), (355, 399, 388, 368), (402, 403, 367, 360), (385, 362, 375, 386), (334, 364, 374, 333), (397, 392, 383, 376), (392, 400, 361, 383), (330, 332, 335), (338, 330, 335), (24, 38, 14, 23), (382, 368, 398, 362), (370, 349, 401, 391), (401, 393, 400, 392), (338, 337, 340), (400, 394, 407, 361), (341, 342, 344, 343), (394, 400, 393, 395), (404, 403, 329, 326), (329, 328, 342, 341), (342, 339, 340, 344), (335, 332, 336), (418, 408, 448), (436, 449, 409), (410, 417, 426), (411, 425, 428), (436, 409, 427), (418, 412, 408), (444, 436, 419), (445, 438, 418), (409, 447, 413), (408, 414, 415), (425, 424, 428), (426, 417, 432), (436, 416, 421), (418, 423, 422), (311, 314, 312, 313), (410, 426, 425, 411), (306, 305, 303, 304), (434, 435, 439, 420), (290, 293, 288, 289), (222, 175, 188, 190), (62, 65, 61, 63), (489, 490, 491, 488), (411, 428, 440), (287, 291, 294, 292), (413, 447, 420), (456, 475, 477, 467), (414, 434, 415), (77, 120, 98, 80), (410, 429, 417), (443, 416, 436), (485, 486, 487, 468), (432, 417, 430), (423, 448, 449, 421), (424, 431, 428), (56, 60, 59, 57), (414, 435, 434), (390, 380, 379, 350), (465, 451, 450, 464), (476, 477, 475, 474), (438, 437, 418), (445, 446, 443, 444), (424, 433, 431), (413, 420, 439), (446, 418, 422), (460, 481, 453, 480), (432, 430, 441), (419, 436, 442), (443, 436, 444), (453, 466, 452, 462), (446, 445, 418), (408, 415, 448), (284, 287, 292, 286), (436, 421, 449), (158, 121, 129, 128), (418, 448, 423), (409, 449, 447), (460, 491, 450), (482, 451, 490), (462, 452, 459), (453, 471, 466), (482, 461, 451), (460, 450, 469), (457, 483, 482), (454, 460, 463), (451, 465, 458), (450, 455, 464), (452, 467, 459), (466, 471, 456), (467, 452, 466, 456), (120, 67, 74, 98), (457, 487, 486, 454), (488, 485, 468, 489), (428, 431, 430, 417), (461, 482, 460, 469), (482, 489, 468), (464, 478, 479, 465), (460, 485, 488), (192, 182, 203, 226), (462, 459, 470), (316, 54, 52, 53), (464, 455, 472), (57, 58, 55, 56), (453, 481, 471), (465, 473, 458), (60, 64, 66, 59), (456, 471, 474), (128, 163, 171, 158), (467, 476, 459), (458, 473, 472, 455), (465, 479, 473), (436, 429, 410, 442), (419, 442, 437, 438), (151, 129, 121, 173), (483, 484, 482), (471, 481, 470, 459), (464, 472, 478), (467, 477, 476), (487, 482, 468), (459, 476, 474, 471), (486, 460, 454), (438, 445, 444, 419), (456, 474, 475), (437, 411, 440, 418), (463, 460, 480), (486, 485, 460), (487, 457, 482), (460, 488, 491), (232, 229, 234, 233), (451, 458, 490), (415, 434, 420, 447), (450, 491, 455), (482, 490, 489), (324, 316, 53, 315)])
me_metrocrs.polygons.foreach_set('use_smooth', [True] * 466)
me_metrocrs.polygons.foreach_set('material_index', [0, 4, 1, 1, 4, 1, 1, 4, 1, 1, 4, 4, 4, 4, 1, 1, 4, 1, 1, 1, 4, 1, 1, 1, 1, 1, 1, 1, 1, 1, 1, 4, 1, 1, 1, 1, 1, 1, 1, 1, 1, 1, 1, 3, 4, 4, 4, 4, 4, 4, 4, 4, 4, 4, 4, 4, 4, 4, 4, 4, 4, 4, 4, 4, 4, 4, 4, 4, 4, 4, 4, 4, 4, 4, 4, 4, 4, 4, 4, 4, 1, 4, 4, 4, 4, 4, 4, 4, 4, 4, 4, 4, 4, 4, 4, 4, 4, 4, 4, 4, 4, 4, 4, 4, 4, 4, 4, 4, 4, 4, 4, 4, 4, 4, 4, 4, 4, 4, 4, 4, 4, 4, 4, 4, 4, 4, 4, 4, 1, 4, 4, 4, 4, 4, 4, 4, 4, 4, 4, 4, 4, 4, 4, 4, 4, 4, 4, 4, 4, 4, 4, 4, 4, 4, 4, 4, 1, 4, 4, 4, 4, 4, 4, 4, 4, 1, 4, 4, 0, 4, 4, 4, 4, 4, 4, 4, 1, 4, 4, 4, 4, 4, 4, 4, 4, 4, 4, 4, 4, 4, 4, 4, 4, 2, 4, 4, 4, 4, 4, 4, 4, 4, 4, 4, 4, 4, 4, 4, 4, 4, 4, 4, 4, 4, 4, 4, 4, 4, 4, 4, 1, 4, 4, 4, 4, 4, 4, 4, 4, 4, 4, 4, 4, 4, 4, 4, 4, 1, 4, 4, 4, 1, 4, 4, 4, 4, 4, 4, 4, 4, 4, 4, 4, 4, 4, 4, 4, 4, 4, 4, 4, 4, 4, 4, 4, 4, 4, 4, 4, 4, 4, 4, 4, 4, 4, 4, 4, 4, 1, 4, 4, 4, 4, 4, 4, 4, 4, 4, 4, 4, 4, 4, 4, 4, 4, 4, 4, 4, 4, 4, 4, 4, 4, 4, 4, 4, 4, 4, 4, 4, 4, 4, 4, 4, 4, 4, 4, 4, 4, 4, 4, 4, 4, 4, 4, 4, 4, 4, 4, 4, 4, 4, 4, 4, 4, 4, 4, 4, 4, 4, 4, 1, 4, 4, 4, 4, 4, 4, 4, 4, 4, 4, 4, 4, 4, 4, 4, 4, 4, 4, 4, 4, 4, 4, 4, 4, 4, 4, 4, 4, 4, 4, 4, 4, 4, 4, 4, 4, 4, 4, 4, 4, 4, 4, 4, 4, 4, 4, 4, 4, 4, 4, 4, 4, 4, 4, 4, 4, 4, 4, 4, 4, 4, 4, 4, 4, 4, 4, 4, 4, 4, 4, 4, 4, 4, 4, 4, 4, 4, 4, 4, 4, 4, 4, 4, 4, 4, 4, 4, 4, 4, 4, 4, 4, 4, 4, 4, 4, 4, 4, 4, 4, 4, 4, 4, 4, 4, 4, 4, 4, 4, 4, 4, 4, 4, 4, 4, 4, 4, 4, 4, 4, 4, 4, 4, 4])
_uv = me_metrocrs.uv_layers.new(name='UVMap')
_uv.uv.foreach_set('vector', [0.9996, 0.000447, 0.9996, 0.9996, 0.000447, 0.000447, 0.5391, 0.7233, 0.553, 0.7121, 0.553, 0.7121, 0.5391, 0.7233, 0.2209, 0.5, 0.05068, 0.5, 0.05905, 0.2321, 0.2237, 0.2237, 0.2321, 0.05905, 0.5, 0.05068, 0.5, 0.2209, 0.2237, 0.2237, 0.553, 0.5809, 0.567, 0.5977, 0.567, 0.5977, 0.553, 0.5809, 0.5, 0.5, 0.2209, 0.5, 0.2237, 0.2237, 0.5, 0.2209, 0.5, 0.7791, 0.2237, 0.7763, 0.2209, 0.5, 0.5, 0.5, 0.5754, 0.8544, 0.5781, 0.8795, 0.5781, 0.8795, 0.5754, 0.8544, 0.7763, 0.2237, 0.9409, 0.2321, 0.9493, 0.5, 0.7791, 0.5, 0.08138, 0.08138, 0.2321, 0.05905, 0.2237, 0.2237, 0.05905, 0.2321, 0.4972, 0.5977, 0.4888, 0.62, 0.4888, 0.62, 0.4972, 0.5977, 0.486, 0.6479, 0.4888, 0.62, 0.4888, 0.62, 0.486, 0.6479, 0.5754, 0.62, 0.567, 0.5977, 0.5837, 0.5726, 0.5949, 0.6061, 0.5865, 0.7623, 0.5865, 0.7623, 0.5865, 0.7623, 0.5865, 0.7623, 0.7791, 0.5, 0.9493, 0.5, 0.9409, 0.7679, 0.7763, 0.7763, 0.05905, 0.7679, 0.2237, 0.7763, 0.2321, 0.9409, 0.08138, 0.9186, 0.5781, 0.6479, 0.5754, 0.62, 0.5949, 0.6061, 0.6005, 0.6479, 0.5, 0.9493, 0.7679, 0.9409, 0.7679, 0.9409, 0.5, 0.9493, 0.7791, 0.5, 0.5, 0.5, 0.5, 0.2209, 0.7763, 0.2237, 0.9409, 0.7679, 0.9493, 0.5, 0.9493, 0.5, 0.5837, 0.7623, 0.5837, 0.7623, 0.5837, 0.7623, 0.5837, 0.7623, 0.9493, 0.5, 0.9409, 0.2321, 0.9409, 0.2321, 0.9493, 0.5, 0.05905, 0.7679, 0.05068, 0.5, 0.05068, 0.5, 0.7679, 0.05905, 0.5, 0.05068, 0.5, 0.05068, 0.2321, 0.05905, 0.5, 0.05068, 0.5, 0.05068, 0.9186, 0.9186, 0.7679, 0.9409, 0.7679, 0.9409, 0.9186, 0.9186, 0.9409, 0.7679, 0.9409, 0.7679, 0.9493, 0.5, 0.9409, 0.7679, 0.9409, 0.7679, 0.9186, 0.08138, 0.7679, 0.05905, 0.7679, 0.05905, 0.5, 0.05068, 0.7679, 0.05905, 0.7679, 0.05905, 0.05905, 0.2321, 0.08138, 0.08138, 0.08138, 0.08138, 0.05905, 0.2321, 0.5865, 0.7623, 0.5865, 0.7623, 0.5865, 0.7623, 0.5865, 0.7623, 0.5, 0.05068, 0.2321, 0.05905, 0.2321, 0.05905, 0.08138, 0.08138, 0.2321, 0.05905, 0.2321, 0.05905, 0.05068, 0.5, 0.05905, 0.7679, 0.05905, 0.7679, 0.08138, 0.9186, 0.05905, 0.7679, 0.05905, 0.7679, 0.08138, 0.9186, 0.2321, 0.9409, 0.2321, 0.9409, 0.2321, 0.05905, 0.08138, 0.08138, 0.08138, 0.08138, 0.7679, 0.05905, 0.9186, 0.08138, 0.9186, 0.08138, 0.05905, 0.7679, 0.08138, 0.9186, 0.08138, 0.9186, 0.2321, 0.9409, 0.08138, 0.9186, 0.08138, 0.9186, 0.7679, 0.9409, 0.9186, 0.9186, 0.9186, 0.9186, 0.9409, 0.7679, 0.9186, 0.9186, 0.9186, 0.9186, 0.9996, 0.9996, 0.000447, 0.9996, 0.000447, 0.000447, 0.9996, 0.000447, 0.5865, 0.7623, 0.5865, 0.7623, 0.5865, 0.7595, 0.5865, 0.7595, 0.5865, 0.7623, 0.5865, 0.7623, 0.5865, 0.7623, 0.5865, 0.7623, 0.5781, 0.7595, 0.5781, 0.7595, 0.5781, 0.7595, 0.5781, 0.7595, 0.5837, 0.7568, 0.5837, 0.7568, 0.5837, 0.7568, 0.5837, 0.7568, 0.754, 0.9968, 0.62, 0.9968, 0.62, 0.5056, 0.754, 0.5056, 0.5865, 0.7595, 0.5865, 0.7595, 0.5865, 0.7595, 0.5865, 0.7595, 0.5865, 0.7595, 0.5865, 0.7595, 0.5865, 0.7595, 0.5865, 0.7595, 0.4888, 0.9075, 0.5112, 0.8154, 0.567, 0.8321, 0.5419, 0.9577, 0.5391, 0.5698, 0.5223, 0.5698, 0.5195, 0.5335, 0.5419, 0.5335, 0.4888, 0.673, 0.5084, 0.5809, 0.567, 0.5977, 0.5391, 0.7233, 0.4888, 0.62, 0.486, 0.6479, 0.4637, 0.6479, 0.4665, 0.6061, 0.5419, 0.9577, 0.5112, 0.9465, 0.4888, 0.9075, 0.553, 0.7121, 0.5391, 0.7233, 0.5391, 0.7233, 0.553, 0.7121, 0.4693, 0.8405, 0.4805, 0.807, 0.4972, 0.8321, 0.4888, 0.8544, 0.4888, 0.8544, 0.486, 0.8795, 0.4637, 0.8795, 0.4693, 0.8405, 0.6005, 0.8795, 0.5977, 0.9186, 0.5754, 0.9075, 0.5781, 0.8795, 0.567, 0.5977, 0.553, 0.5809, 0.5642, 0.5474, 0.5837, 0.5726, 0.5837, 0.5726, 0.5949, 0.6061, 0.5754, 0.62, 0.567, 0.5977, 0.5419, 0.9577, 0.567, 0.8321, 0.5781, 0.8795, 0.5865, 0.7623, 0.5865, 0.7623, 0.5865, 0.7595, 0.5865, 0.7595, 0.4888, 0.8544, 0.486, 0.8795, 0.486, 0.8795, 0.4888, 0.8544, 0.4888, 0.9075, 0.4972, 0.9298, 0.4972, 0.9298, 0.4888, 0.9075, 0.5754, 0.9075, 0.567, 0.9298, 0.567, 0.9298, 0.5754, 0.9075, 0.4972, 0.8321, 0.4888, 0.8544, 0.4888, 0.8544, 0.4972, 0.8321, 0.5809, 0.5419, 0.5809, 0.5419, 0.5809, 0.5419, 0.5809, 0.5419, 0.567, 0.8321, 0.5754, 0.8544, 0.5754, 0.8544, 0.567, 0.8321, 0.5558, 0.8154, 0.567, 0.8321, 0.567, 0.8321, 0.5558, 0.8154, 0.4442, 0.003238, 0.4442, 0.9968, 0.000447, 0.9968, 0.000447, 0.003238, 0.4805, 0.5726, 0.4972, 0.5474, 0.5084, 0.5809, 0.4972, 0.5977, 0.5112, 0.8154, 0.4972, 0.8321, 0.4972, 0.8321, 0.5112, 0.8154, 0.567, 0.9298, 0.5419, 0.9577, 0.5781, 0.8795, 0.4693, 0.9186, 0.4637, 0.8795, 0.486, 0.8795, 0.4888, 0.9075, 0.4972, 0.6954, 0.5084, 0.7121, 0.4972, 0.7456, 0.4805, 0.7205, 0.5809, 0.7623, 0.5809, 0.7623, 0.5809, 0.7623, 0.5809, 0.7623, 0.5447, 0.7679, 0.567, 0.7819, 0.5558, 0.8154, 0.5419, 0.8042, 0.4888, 0.673, 0.5084, 0.5809, 0.567, 0.5977, 0.5391, 0.7233, 0.9409, 0.2321, 0.7763, 0.2237, 0.7679, 0.05905, 0.9186, 0.08138, 0.5447, 0.994, 0.5223, 0.994, 0.5251, 0.9577, 0.5419, 0.9577, 0.5809, 0.7623, 0.5809, 0.7623, 0.5809, 0.7623, 0.5809, 0.7623, 0.5112, 0.8154, 0.5251, 0.8042, 0.5251, 0.8042, 0.5112, 0.8154, 0.5112, 0.8154, 0.5419, 0.8042, 0.567, 0.8321, 0.5837, 0.7623, 0.5837, 0.7623, 0.5837, 0.7623, 0.5837, 0.7623, 0.4888, 0.9075, 0.4888, 0.8544, 0.5112, 0.8154, 0.567, 0.8321, 0.5754, 0.8544, 0.5781, 0.8795, 0.5809, 0.7623, 0.5809, 0.7623, 0.5809, 0.7623, 0.5809, 0.7623, 0.4888, 0.8544, 0.4972, 0.8321, 0.5112, 0.8154, 0.486, 0.6479, 0.4888, 0.673, 0.4888, 0.673, 0.486, 0.6479, 0.4972, 0.9298, 0.5112, 0.9465, 0.5112, 0.9465, 0.4972, 0.9298, 0.4888, 0.9075, 0.486, 0.8795, 0.486, 0.8795, 0.4888, 0.9075, 0.7595, 0.003238, 0.8098, 0.003238, 0.8098, 0.9968, 0.7595, 0.9968, 0.4972, 0.9298, 0.5112, 0.9465, 0.5112, 0.9465, 0.4972, 0.9298, 0.567, 0.9298, 0.5558, 0.9465, 0.5419, 0.9577, 0.5112, 0.9465, 0.4972, 0.9298, 0.4888, 0.9075, 0.4888, 0.9075, 0.486, 0.8795, 0.4888, 0.8544, 0.5754, 0.9075, 0.567, 0.9298, 0.5781, 0.8795, 0.5419, 0.8042, 0.5558, 0.8154, 0.567, 0.8321, 0.5112, 0.8154, 0.5251, 0.8042, 0.5419, 0.8042, 0.5419, 0.9577, 0.5251, 0.9577, 0.5112, 0.9465, 0.5754, 0.8544, 0.567, 0.8321, 0.5837, 0.807, 0.5977, 0.8405, 0.4888, 0.8544, 0.486, 0.8795, 0.4637, 0.8795, 0.4693, 0.8405, 0.5223, 0.7233, 0.5391, 0.7233, 0.5419, 0.7595, 0.5195, 0.7595, 0.567, 0.7819, 0.5837, 0.807, 0.567, 0.8321, 0.5558, 0.8154, 0.4693, 0.8405, 0.4805, 0.807, 0.4972, 0.8321, 0.4888, 0.8544, 0.4665, 0.6061, 0.4805, 0.5726, 0.4972, 0.5977, 0.4888, 0.62, 0.486, 0.6479, 0.4888, 0.673, 0.4665, 0.687, 0.4637, 0.6479, 0.567, 0.9298, 0.5754, 0.9075, 0.5977, 0.9186, 0.5837, 0.9549, 0.5391, 0.5698, 0.5223, 0.5698, 0.5195, 0.5335, 0.5419, 0.5335, 0.4888, 0.9075, 0.4972, 0.9298, 0.4805, 0.9549, 0.4693, 0.9186, 0.4972, 0.9298, 0.5112, 0.9465, 0.5, 0.98, 0.4805, 0.9549, 0.5419, 0.9577, 0.567, 0.8321, 0.5781, 0.8795, 0.5419, 0.7595, 0.5195, 0.7595, 0.5223, 0.7233, 0.5391, 0.7233, 0.5112, 0.8154, 0.5419, 0.8042, 0.567, 0.8321, 0.5558, 0.9465, 0.567, 0.9298, 0.567, 0.9298, 0.5558, 0.9465, 0.4888, 0.8544, 0.486, 0.8795, 0.486, 0.8795, 0.4888, 0.8544, 0.5251, 0.8042, 0.5112, 0.8154, 0.5112, 0.8154, 0.5251, 0.8042, 0.5419, 0.8042, 0.5558, 0.8154, 0.5558, 0.8154, 0.5419, 0.8042, 0.5223, 0.5698, 0.5084, 0.5809, 0.4972, 0.5474, 0.5195, 0.5335, 0.5112, 0.8154, 0.4972, 0.8321, 0.4805, 0.807, 0.5, 0.7819, 0.486, 0.8795, 0.4888, 0.9075, 0.4888, 0.9075, 0.486, 0.8795, 0.5865, 0.7595, 0.5865, 0.7595, 0.5865, 0.7595, 0.5865, 0.7595, 0.4972, 0.9298, 0.4888, 0.9075, 0.4888, 0.9075, 0.4972, 0.9298, 0.5754, 0.673, 0.5781, 0.6479, 0.6005, 0.6479, 0.5949, 0.687, 0.5754, 0.9075, 0.5781, 0.8795, 0.5781, 0.8795, 0.5754, 0.9075, 0.5558, 0.9465, 0.567, 0.9298, 0.5837, 0.9549, 0.567, 0.98, 0.2237, 0.7763, 0.5, 0.7791, 0.5, 0.9493, 0.2321, 0.9409, 0.5558, 0.8154, 0.5419, 0.8042, 0.5447, 0.7679, 0.567, 0.7819, 0.567, 0.8321, 0.5558, 0.8154, 0.5558, 0.8154, 0.567, 0.8321, 0.4972, 0.8321, 0.4888, 0.8544, 0.4888, 0.8544, 0.4972, 0.8321, 0.5865, 0.7595, 0.5865, 0.7595, 0.5865, 0.7595, 0.5865, 0.7595, 0.5865, 0.7512, 0.5865, 0.7512, 0.5865, 0.7512, 0.5865, 0.7512, 0.4888, 0.9075, 0.4888, 0.8544, 0.5112, 0.8154, 0.553, 0.5809, 0.5391, 0.5698, 0.5391, 0.5698, 0.553, 0.5809, 0.567, 0.9298, 0.5419, 0.9577, 0.5781, 0.8795, 0.5112, 0.9465, 0.5251, 0.9577, 0.5223, 0.994, 0.5, 0.98, 0.567, 0.98, 0.5447, 0.994, 0.5419, 0.9577, 0.5558, 0.9465, 0.5865, 0.7595, 0.5865, 0.7595, 0.5865, 0.7623, 0.5865, 0.7623, 0.5112, 0.8154, 0.5251, 0.8042, 0.5419, 0.8042, 0.5419, 0.9577, 0.5112, 0.9465, 0.4888, 0.9075, 0.5223, 0.5698, 0.5084, 0.5809, 0.5084, 0.5809, 0.5223, 0.5698, 0.5781, 0.8795, 0.5754, 0.8544, 0.5754, 0.8544, 0.5781, 0.8795, 0.4972, 0.8321, 0.5112, 0.8154, 0.5112, 0.8154, 0.4972, 0.8321, 0.567, 0.8321, 0.5754, 0.8544, 0.5781, 0.8795, 0.5419, 0.8042, 0.5558, 0.8154, 0.567, 0.8321, 0.4888, 0.8544, 0.4972, 0.8321, 0.5112, 0.8154, 0.567, 0.9298, 0.5558, 0.9465, 0.5419, 0.9577, 0.4888, 0.9075, 0.486, 0.8795, 0.4888, 0.8544, 0.5754, 0.9075, 0.567, 0.9298, 0.5781, 0.8795, 0.5419, 0.9577, 0.5251, 0.9577, 0.5112, 0.9465, 0.5112, 0.9465, 0.4972, 0.9298, 0.4888, 0.9075, 0.5837, 0.807, 0.5977, 0.8405, 0.5754, 0.8544, 0.567, 0.8321, 0.5809, 0.7623, 0.5809, 0.7623, 0.5809, 0.7623, 0.5809, 0.7623, 0.5223, 0.7233, 0.5084, 0.7121, 0.5084, 0.7121, 0.5223, 0.7233, 0.05068, 0.5, 0.05905, 0.2321, 0.05905, 0.2321, 0.05068, 0.5, 0.486, 0.6479, 0.4888, 0.673, 0.4665, 0.687, 0.4637, 0.6479, 0.5112, 0.8154, 0.4972, 0.8321, 0.4805, 0.807, 0.5, 0.7819, 0.5837, 0.7651, 0.5837, 0.7651, 0.5837, 0.7623, 0.5837, 0.7623, 0.5781, 0.8795, 0.5754, 0.8544, 0.5977, 0.8405, 0.6005, 0.8795, 0.5, 0.98, 0.4805, 0.9549, 0.4972, 0.9298, 0.5112, 0.9465, 0.5084, 0.5809, 0.5391, 0.5698, 0.567, 0.5977, 0.5223, 0.5698, 0.5084, 0.5809, 0.5084, 0.5809, 0.5223, 0.5698, 0.5084, 0.7121, 0.4972, 0.6954, 0.4972, 0.6954, 0.5084, 0.7121, 0.7679, 0.9409, 0.5, 0.9493, 0.5, 0.7791, 0.7763, 0.7763, 0.567, 0.6954, 0.5391, 0.7233, 0.5781, 0.6479, 0.567, 0.5977, 0.553, 0.5809, 0.5642, 0.5474, 0.5837, 0.5726, 0.9996, 0.000447, 0.9996, 0.9996, 0.000447, 0.9996, 0.000447, 0.000447, 0.5754, 0.673, 0.5781, 0.6479, 0.5781, 0.6479, 0.5754, 0.673, 0.5084, 0.5809, 0.4972, 0.5977, 0.4972, 0.5977, 0.5084, 0.5809, 0.5754, 0.8544, 0.567, 0.8321, 0.567, 0.8321, 0.5754, 0.8544, 0.567, 0.6954, 0.5754, 0.673, 0.5754, 0.673, 0.567, 0.6954, 0.5084, 0.5809, 0.4972, 0.5977, 0.4805, 0.5726, 0.4972, 0.5474, 0.553, 0.5809, 0.567, 0.5977, 0.567, 0.5977, 0.553, 0.5809, 0.553, 0.5809, 0.5391, 0.5698, 0.5391, 0.5698, 0.553, 0.5809, 0.7763, 0.2237, 0.5, 0.2209, 0.5, 0.05068, 0.7679, 0.05905, 0.567, 0.5977, 0.5754, 0.62, 0.5754, 0.62, 0.567, 0.5977, 0.4888, 0.673, 0.4888, 0.62, 0.5084, 0.5809, 0.5391, 0.7233, 0.5084, 0.7121, 0.4888, 0.673, 0.5223, 0.5698, 0.5084, 0.5809, 0.4972, 0.5474, 0.5195, 0.5335, 0.5084, 0.7121, 0.5223, 0.7233, 0.5195, 0.7595, 0.4972, 0.7456, 0.5251, 0.8042, 0.5112, 0.8154, 0.5, 0.7819, 0.5223, 0.7679, 0.4972, 0.5977, 0.4888, 0.62, 0.4665, 0.6061, 0.4805, 0.5726, 0.553, 0.5809, 0.5391, 0.5698, 0.5419, 0.5335, 0.5642, 0.5474, 0.5837, 0.7623, 0.5837, 0.7623, 0.5837, 0.7623, 0.5837, 0.7623, 0.4972, 0.6954, 0.5084, 0.7121, 0.4972, 0.7456, 0.4805, 0.7205, 0.5809, 0.7623, 0.5809, 0.7623, 0.5809, 0.7623, 0.5809, 0.7623, 0.5084, 0.7121, 0.4972, 0.6954, 0.4888, 0.673, 0.5391, 0.7233, 0.567, 0.5977, 0.5781, 0.6479, 0.567, 0.6954, 0.553, 0.7121, 0.553, 0.7121, 0.567, 0.6954, 0.5781, 0.6479, 0.5754, 0.673, 0.5754, 0.673, 0.5781, 0.6479, 0.5754, 0.9075, 0.567, 0.9298, 0.567, 0.9298, 0.5754, 0.9075, 0.000447, 0.000447, 0.9996, 0.000447, 0.9996, 0.9996, 0.000447, 0.9996, 0.4888, 0.673, 0.4972, 0.6954, 0.4972, 0.6954, 0.4888, 0.673, 0.5837, 0.7623, 0.5837, 0.7623, 0.5837, 0.7623, 0.5837, 0.7623, 0.5754, 0.673, 0.567, 0.6954, 0.5781, 0.6479, 0.5084, 0.5809, 0.5223, 0.5698, 0.5391, 0.5698, 0.567, 0.6954, 0.553, 0.7121, 0.5391, 0.7233, 0.4888, 0.62, 0.4972, 0.5977, 0.5084, 0.5809, 0.5391, 0.7233, 0.5223, 0.7233, 0.5084, 0.7121, 0.5391, 0.5698, 0.553, 0.5809, 0.567, 0.5977, 0.4888, 0.673, 0.486, 0.6479, 0.4888, 0.62, 0.567, 0.5977, 0.5754, 0.62, 0.5781, 0.6479, 0.5754, 0.9075, 0.5781, 0.8795, 0.6005, 0.8795, 0.5977, 0.9186, 0.5251, 0.9577, 0.5419, 0.9577, 0.5447, 0.994, 0.5223, 0.994, 0.553, 0.5809, 0.5391, 0.5698, 0.5419, 0.5335, 0.5642, 0.5474, 0.4888, 0.9075, 0.4972, 0.9298, 0.4805, 0.9549, 0.4693, 0.9186, 0.5419, 0.8042, 0.5251, 0.8042, 0.5223, 0.7679, 0.5447, 0.7679, 0.4888, 0.673, 0.4972, 0.6954, 0.4805, 0.7205, 0.4665, 0.687, 0.5977, 0.8405, 0.6005, 0.8795, 0.5781, 0.8795, 0.5754, 0.8544, 0.4888, 0.673, 0.4972, 0.6954, 0.4805, 0.7205, 0.4665, 0.687, 0.5781, 0.6479, 0.5754, 0.62, 0.5949, 0.6061, 0.6005, 0.6479, 0.5949, 0.687, 0.5837, 0.7205, 0.567, 0.6954, 0.5754, 0.673, 0.5391, 0.7233, 0.567, 0.5977, 0.5781, 0.6479, 0.567, 0.6954, 0.5754, 0.673, 0.5754, 0.673, 0.567, 0.6954, 0.553, 0.7121, 0.567, 0.6954, 0.5837, 0.7205, 0.5642, 0.7456, 0.4972, 0.5977, 0.4888, 0.62, 0.4888, 0.62, 0.4972, 0.5977, 0.5781, 0.6479, 0.5754, 0.62, 0.5754, 0.62, 0.5781, 0.6479, 0.8126, 0.003238, 0.8154, 0.003238, 0.8154, 0.9968, 0.8126, 0.9968, 0.2237, 0.7763, 0.05905, 0.7679, 0.05068, 0.5, 0.2209, 0.5, 0.5754, 0.62, 0.567, 0.5977, 0.567, 0.5977, 0.5754, 0.62, 0.5865, 0.7595, 0.5865, 0.7595, 0.5865, 0.7595, 0.5865, 0.7595, 0.5391, 0.7233, 0.553, 0.7121, 0.5642, 0.7456, 0.5419, 0.7595, 0.4972, 0.6954, 0.5084, 0.7121, 0.5084, 0.7121, 0.4972, 0.6954, 0.4888, 0.673, 0.4888, 0.62, 0.5084, 0.5809, 0.4972, 0.5977, 0.5084, 0.5809, 0.5084, 0.5809, 0.4972, 0.5977, 0.5084, 0.5809, 0.5391, 0.5698, 0.567, 0.5977, 0.5391, 0.7233, 0.5084, 0.7121, 0.4888, 0.673, 0.567, 0.6954, 0.5391, 0.7233, 0.5781, 0.6479, 0.567, 0.9298, 0.5754, 0.9075, 0.5977, 0.9186, 0.5837, 0.9549, 0.5195, 0.7595, 0.4972, 0.7456, 0.5084, 0.7121, 0.5223, 0.7233, 0.5112, 0.9465, 0.5251, 0.9577, 0.5223, 0.994, 0.5, 0.98, 0.4888, 0.9075, 0.5112, 0.8154, 0.567, 0.8321, 0.5419, 0.9577, 0.5, 0.7819, 0.5223, 0.7679, 0.5251, 0.8042, 0.5112, 0.8154, 0.5223, 0.7679, 0.5447, 0.7679, 0.5419, 0.8042, 0.5251, 0.8042, 0.486, 0.8795, 0.4888, 0.9075, 0.4693, 0.9186, 0.4637, 0.8795, 0.7763, 0.7763, 0.9409, 0.7679, 0.9186, 0.9186, 0.7679, 0.9409, 0.553, 0.7121, 0.567, 0.6954, 0.5837, 0.7205, 0.5642, 0.7456, 0.553, 0.7121, 0.567, 0.6954, 0.567, 0.6954, 0.553, 0.7121, 0.5781, 0.6479, 0.5754, 0.62, 0.5754, 0.62, 0.5781, 0.6479, 0.5, 0.5, 0.7791, 0.5, 0.7763, 0.7763, 0.5, 0.7791, 0.4888, 0.673, 0.4972, 0.6954, 0.4972, 0.6954, 0.4888, 0.673, 0.4888, 0.62, 0.486, 0.6479, 0.486, 0.6479, 0.4888, 0.62, 0.486, 0.6479, 0.4888, 0.673, 0.4888, 0.673, 0.486, 0.6479, 0.5084, 0.7121, 0.5223, 0.7233, 0.5223, 0.7233, 0.5084, 0.7121, 0.5084, 0.5809, 0.5223, 0.5698, 0.5391, 0.5698, 0.5754, 0.673, 0.567, 0.6954, 0.5781, 0.6479, 0.5391, 0.7233, 0.5223, 0.7233, 0.5084, 0.7121, 0.4888, 0.62, 0.4972, 0.5977, 0.5084, 0.5809, 0.5084, 0.7121, 0.4972, 0.6954, 0.4888, 0.673, 0.567, 0.5977, 0.5754, 0.62, 0.5781, 0.6479, 0.567, 0.6954, 0.553, 0.7121, 0.5391, 0.7233, 0.5391, 0.5698, 0.553, 0.5809, 0.567, 0.5977, 0.4888, 0.673, 0.486, 0.6479, 0.4888, 0.62, 0.5809, 0.7568, 0.5809, 0.7568, 0.5809, 0.7568, 0.5809, 0.7568, 0.8098, 0.003238, 0.8126, 0.003238, 0.8126, 0.9968, 0.8098, 0.9968, 0.5251, 0.8042, 0.5419, 0.8042, 0.5419, 0.8042, 0.5251, 0.8042, 0.5809, 0.7568, 0.5837, 0.7568, 0.5781, 0.7595, 0.5781, 0.7595, 0.5865, 0.7623, 0.5865, 0.7623, 0.5865, 0.7623, 0.5865, 0.7623, 0.5865, 0.7623, 0.5865, 0.7623, 0.5865, 0.7595, 0.5865, 0.7595, 0.5809, 0.7568, 0.5809, 0.7568, 0.5809, 0.7568, 0.5809, 0.7568, 0.8209, 0.9968, 0.8154, 0.9968, 0.8154, 0.003238, 0.8209, 0.003238, 0.5809, 0.7568, 0.5809, 0.7568, 0.5809, 0.7568, 0.5809, 0.7568, 0.5419, 0.8042, 0.5251, 0.8042, 0.5251, 0.8042, 0.5419, 0.8042, 0.5419, 0.9577, 0.5558, 0.9465, 0.5558, 0.9465, 0.5419, 0.9577, 0.5809, 0.5447, 0.5809, 0.5447, 0.5809, 0.5447, 0.5809, 0.5447, 0.5558, 0.8154, 0.5419, 0.8042, 0.5419, 0.8042, 0.5558, 0.8154, 0.5391, 0.5698, 0.5223, 0.5698, 0.5223, 0.5698, 0.5391, 0.5698, 0.5865, 0.7595, 0.5865, 0.7595, 0.5865, 0.7623, 0.5865, 0.7623, 0.5865, 0.7623, 0.5865, 0.7623, 0.5865, 0.7623, 0.5865, 0.7623, 0.5865, 0.7623, 0.5865, 0.7623, 0.5865, 0.7623, 0.5865, 0.7623, 0.5865, 0.7623, 0.5865, 0.7623, 0.5865, 0.7623, 0.5837, 0.7623, 0.5837, 0.7623, 0.5837, 0.7623, 0.5837, 0.7623, 0.5837, 0.7623, 0.5865, 0.7623, 0.5865, 0.7623, 0.5837, 0.7623, 0.5865, 0.7623, 0.5865, 0.7623, 0.5837, 0.7623, 0.5837, 0.7623, 0.5865, 0.7623, 0.5865, 0.7623, 0.5865, 0.7623, 0.5837, 0.7623, 0.5865, 0.7623, 0.5865, 0.7623, 0.9409, 0.2321, 0.9186, 0.08138, 0.9186, 0.08138, 0.9409, 0.2321, 0.5837, 0.7623, 0.5865, 0.7623, 0.5837, 0.7623, 0.5865, 0.7623, 0.5865, 0.7623, 0.5837, 0.7623, 0.5865, 0.7623, 0.5865, 0.7623, 0.5837, 0.7623, 0.5865, 0.7623, 0.5865, 0.7623, 0.5837, 0.7623, 0.5837, 0.7623, 0.5837, 0.7623, 0.5837, 0.7623, 0.5837, 0.7623, 0.5809, 0.7623, 0.5809, 0.7623, 0.5809, 0.7623, 0.5809, 0.7623, 0.5837, 0.7623, 0.5837, 0.7623, 0.5837, 0.7623, 0.5837, 0.7623, 0.5809, 0.7623, 0.5809, 0.7623, 0.5837, 0.7623, 0.5837, 0.7623, 0.5837, 0.7623, 0.5837, 0.7623, 0.5837, 0.7623, 0.5837, 0.7623, 0.5865, 0.7623, 0.5865, 0.7623, 0.5865, 0.7623, 0.5865, 0.7623, 0.5837, 0.7651, 0.5837, 0.7651, 0.5865, 0.7623, 0.5865, 0.7623, 0.5837, 0.7623, 0.5809, 0.7623, 0.5809, 0.7623, 0.5837, 0.7623, 0.5837, 0.7623, 0.5837, 0.7623, 0.5837, 0.7623, 0.5837, 0.7623, 0.5837, 0.7623, 0.5837, 0.7623, 0.5837, 0.7623, 0.5837, 0.7623, 0.5558, 0.9465, 0.567, 0.9298, 0.567, 0.9298, 0.5558, 0.9465, 0.5949, 0.687, 0.5837, 0.7205, 0.567, 0.6954, 0.5754, 0.673, 0.5837, 0.7623, 0.5837, 0.7623, 0.5837, 0.7623, 0.5837, 0.7623, 0.567, 0.8321, 0.5558, 0.8154, 0.567, 0.7819, 0.5837, 0.807, 0.5754, 0.9075, 0.5781, 0.8795, 0.5781, 0.8795, 0.5754, 0.9075, 0.5837, 0.7623, 0.5837, 0.7623, 0.5837, 0.7623, 0.5837, 0.7623, 0.5809, 0.7623, 0.5809, 0.7623, 0.5809, 0.7623, 0.5809, 0.7623, 0.5837, 0.7623, 0.5837, 0.7623, 0.5837, 0.7623, 0.5837, 0.7623, 0.5809, 0.7623, 0.5809, 0.7623, 0.5837, 0.7623, 0.5809, 0.7623, 0.5809, 0.7623, 0.5809, 0.7623, 0.5809, 0.7623, 0.5809, 0.7623, 0.5809, 0.7651, 0.5837, 0.7623, 0.5837, 0.7623, 0.5809, 0.7651, 0.5837, 0.7623, 0.5865, 0.7623, 0.5865, 0.7623, 0.5837, 0.7623, 0.5809, 0.7651, 0.5809, 0.7651, 0.5809, 0.7651, 0.5809, 0.7651, 0.5837, 0.7623, 0.5837, 0.7623, 0.5837, 0.7623, 0.5837, 0.7623, 0.5837, 0.7651, 0.5837, 0.7651, 0.5837, 0.7623, 0.5837, 0.7623, 0.5837, 0.7623, 0.5837, 0.7623, 0.5837, 0.7623, 0.5837, 0.7623, 0.5809, 0.7623, 0.5809, 0.7623, 0.5809, 0.7623, 0.5809, 0.7623, 0.5809, 0.7623, 0.5809, 0.7623, 0.5809, 0.7623, 0.5809, 0.7623, 0.5837, 0.7623, 0.5837, 0.7623, 0.5837, 0.7623, 0.5837, 0.7623, 0.5837, 0.7651, 0.5837, 0.7651, 0.5837, 0.7651, 0.5837, 0.7651, 0.5809, 0.7623, 0.5809, 0.7623, 0.5809, 0.7623, 0.5809, 0.7623, 0.5809, 0.7623, 0.5809, 0.7623, 0.5809, 0.7623, 0.5837, 0.7623, 0.5809, 0.7651, 0.5809, 0.7651, 0.5809, 0.7651, 0.5809, 0.7623, 0.5837, 0.9549, 0.567, 0.98, 0.5558, 0.9465, 0.567, 0.9298, 0.5809, 0.7651, 0.5809, 0.7651, 0.5809, 0.7651, 0.5809, 0.7651, 0.5809, 0.7623, 0.5809, 0.7623, 0.5809, 0.7623, 0.5809, 0.7623, 0.5809, 0.7623, 0.5809, 0.7623, 0.5809, 0.7651, 0.5809, 0.7651, 0.5809, 0.7623, 0.5809, 0.7651, 0.5809, 0.7651, 0.5809, 0.7651, 0.5837, 0.7623, 0.5837, 0.7623, 0.5837, 0.7623, 0.5837, 0.7623, 0.5837, 0.7623, 0.5837, 0.7623, 0.5837, 0.7651, 0.5837, 0.7651, 0.5837, 0.7623, 0.5837, 0.7623, 0.5809, 0.7623, 0.5809, 0.7623, 0.5809, 0.7623, 0.5809, 0.7623, 0.5837, 0.7623, 0.5865, 0.7623, 0.5837, 0.7623, 0.5837, 0.7623, 0.5837, 0.7623, 0.5837, 0.7623, 0.5837, 0.7623, 0.5837, 0.7623, 0.5837, 0.7623, 0.5837, 0.7623, 0.5837, 0.7623, 0.5391, 0.7233, 0.553, 0.7121, 0.5642, 0.7456, 0.5419, 0.7595, 0.5754, 0.673, 0.5781, 0.6479, 0.6005, 0.6479, 0.5949, 0.687, 0.5837, 0.7623, 0.5837, 0.7623, 0.5837, 0.7623, 0.5837, 0.7623, 0.5419, 0.9577, 0.5558, 0.9465, 0.567, 0.98, 0.5447, 0.994, 0.4637, 0.6479, 0.4665, 0.6061, 0.4888, 0.62, 0.486, 0.6479, 0.5837, 0.7623, 0.5837, 0.7623, 0.5837, 0.7651, 0.5837, 0.7651, 0.5837, 0.7623, 0.5837, 0.7623, 0.5837, 0.7623, 0.5837, 0.7623, 0.5837, 0.7623, 0.5837, 0.7623, 0.5837, 0.7623, 0.5837, 0.7623, 0.5837, 0.7623, 0.5837, 0.7623, 0.5837, 0.7623, 0.5837, 0.7623, 0.5837, 0.7623, 0.5837, 0.7623, 0.5837, 0.7623, 0.5837, 0.7623, 0.5837, 0.7623, 0.5837, 0.7623, 0.5837, 0.7623, 0.5837, 0.7623, 0.5865, 0.7623, 0.5865, 0.7623, 0.5865, 0.7623, 0.5837, 0.7623, 0.5865, 0.7623, 0.5865, 0.7623, 0.5, 0.9493, 0.2321, 0.9409, 0.2321, 0.9409, 0.5, 0.9493, 0.5809, 0.7651, 0.5809, 0.7651, 0.5809, 0.7651, 0.5809, 0.7651, 0.5809, 0.7623, 0.5809, 0.7623, 0.5809, 0.7623, 0.5809, 0.7623, 0.5809, 0.7651, 0.5809, 0.7651, 0.5809, 0.7651, 0.5809, 0.7651, 0.5837, 0.7623, 0.5865, 0.7623, 0.5837, 0.7623, 0.5809, 0.7651, 0.5809, 0.7651, 0.5837, 0.7623, 0.5837, 0.7623, 0.5837, 0.7623, 0.5837, 0.7623, 0.5837, 0.7623, 0.5865, 0.7623, 0.5809, 0.7651, 0.5809, 0.7651, 0.5809, 0.7651, 0.5809, 0.7651, 0.5865, 0.7623, 0.5837, 0.7623, 0.5837, 0.7623, 0.5865, 0.7623, 0.5837, 0.7623, 0.5837, 0.7623, 0.5837, 0.7623, 0.5837, 0.7623, 0.5837, 0.7623, 0.5837, 0.7623, 0.5837, 0.7623, 0.5837, 0.7623, 0.5865, 0.7623, 0.5865, 0.7623, 0.5865, 0.7623, 0.486, 0.5167, 0.4833, 0.5112, 0.486, 0.5112, 0.5837, 0.7595, 0.5865, 0.7512, 0.5921, 0.7512, 0.5865, 0.7512, 0.5837, 0.7595, 0.5837, 0.7512, 0.486, 0.5112, 0.486, 0.5112, 0.4888, 0.5167, 0.5837, 0.7595, 0.5921, 0.7512, 0.5921, 0.7595, 0.486, 0.5167, 0.4833, 0.5167, 0.4833, 0.5112, 0.5865, 0.7512, 0.5837, 0.7595, 0.5865, 0.7512, 0.486, 0.5112, 0.486, 0.5112, 0.486, 0.5167, 0.5921, 0.7512, 0.5865, 0.7512, 0.5865, 0.7512, 0.4833, 0.5112, 0.486, 0.5112, 0.486, 0.5112, 0.486, 0.5112, 0.4888, 0.5112, 0.4888, 0.5167, 0.5837, 0.7512, 0.5837, 0.7595, 0.5809, 0.7512, 0.5837, 0.7595, 0.5865, 0.7512, 0.5865, 0.7512, 0.486, 0.5167, 0.486, 0.5112, 0.486, 0.5112, 0.4609, 0.003238, 0.7428, 0.003238, 0.7428, 0.5, 0.4609, 0.5, 0.5865, 0.7595, 0.5865, 0.7595, 0.5865, 0.7595, 0.5865, 0.7595, 0.003238, 0.9968, 0.003238, 0.006029, 0.4414, 0.006029, 0.4414, 0.9968, 0.5865, 0.7595, 0.5865, 0.7595, 0.5865, 0.7595, 0.5865, 0.7595, 0.5809, 0.5447, 0.5809, 0.5447, 0.5809, 0.5447, 0.5809, 0.5447, 0.5223, 0.7233, 0.5391, 0.7233, 0.5391, 0.7233, 0.5223, 0.7233, 0.5837, 0.7568, 0.5837, 0.7568, 0.5865, 0.7568, 0.5865, 0.7568, 0.5781, 0.7595, 0.5781, 0.7595, 0.5781, 0.7595, 0.5781, 0.7595, 0.486, 0.5112, 0.4888, 0.5167, 0.486, 0.5167, 0.5809, 0.5447, 0.5809, 0.5447, 0.5809, 0.5447, 0.5809, 0.5447, 0.5865, 0.7512, 0.5865, 0.7512, 0.5865, 0.7512, 0.5781, 0.7568, 0.5781, 0.7568, 0.5781, 0.7568, 0.5781, 0.7568, 0.486, 0.5112, 0.486, 0.5112, 0.486, 0.5112, 0.5112, 0.9465, 0.5251, 0.9577, 0.5251, 0.9577, 0.5112, 0.9465, 0.5865, 0.7512, 0.5837, 0.7595, 0.5837, 0.7595, 0.5865, 0.7512, 0.5865, 0.7512, 0.5837, 0.7595, 0.5809, 0.7568, 0.5809, 0.7568, 0.5837, 0.754, 0.5837, 0.754, 0.5809, 0.7512, 0.5837, 0.7595, 0.5809, 0.7512, 0.5865, 0.7595, 0.5865, 0.7595, 0.5865, 0.7595, 0.5865, 0.7595, 0.4888, 0.5112, 0.4888, 0.5112, 0.4888, 0.5167, 0.5837, 0.7568, 0.5837, 0.7568, 0.5837, 0.7568, 0.5837, 0.7568, 0.486, 0.5112, 0.486, 0.5112, 0.486, 0.5112, 0.5809, 0.7623, 0.5809, 0.7623, 0.5809, 0.7623, 0.5809, 0.7623, 0.5781, 0.754, 0.5837, 0.754, 0.5837, 0.754, 0.5781, 0.754, 0.5837, 0.754, 0.5837, 0.754, 0.5837, 0.754, 0.5837, 0.754, 0.486, 0.5112, 0.486, 0.5112, 0.486, 0.5167, 0.5865, 0.7595, 0.5865, 0.7595, 0.5865, 0.7595, 0.5865, 0.7595, 0.4888, 0.5112, 0.4888, 0.5112, 0.4888, 0.5112, 0.5865, 0.7512, 0.5865, 0.7512, 0.5865, 0.7512, 0.486, 0.5112, 0.486, 0.5167, 0.486, 0.5112, 0.5781, 0.5195, 0.5781, 0.5195, 0.5809, 0.5112, 0.5809, 0.5112, 0.5809, 0.7512, 0.5809, 0.7512, 0.5809, 0.7512, 0.5865, 0.7512, 0.5837, 0.7595, 0.5865, 0.7512, 0.5865, 0.7512, 0.5837, 0.7595, 0.5865, 0.7512, 0.5809, 0.7568, 0.5781, 0.7568, 0.5781, 0.7568, 0.5809, 0.7568, 0.486, 0.5112, 0.486, 0.5112, 0.486, 0.5167, 0.4833, 0.5112, 0.486, 0.5112, 0.486, 0.5112, 0.5809, 0.5419, 0.5809, 0.5447, 0.5809, 0.5447, 0.5809, 0.5419, 0.5837, 0.7595, 0.5865, 0.7512, 0.5865, 0.7512, 0.5251, 0.9577, 0.5419, 0.9577, 0.5419, 0.9577, 0.5251, 0.9577, 0.486, 0.5167, 0.486, 0.5112, 0.486, 0.5112, 0.5921, 0.7512, 0.5865, 0.7512, 0.5865, 0.7512, 0.5781, 0.5195, 0.5809, 0.514, 0.5809, 0.5112, 0.5809, 0.7623, 0.5809, 0.7623, 0.5809, 0.7623, 0.5809, 0.7623, 0.5809, 0.7623, 0.5809, 0.7623, 0.5809, 0.5112, 0.5781, 0.5195, 0.5781, 0.514, 0.5809, 0.7623, 0.5809, 0.7623, 0.5809, 0.7623, 0.5781, 0.5195, 0.5809, 0.5112, 0.5809, 0.5195, 0.5809, 0.7623, 0.5809, 0.7623, 0.5809, 0.7623, 0.5809, 0.514, 0.5781, 0.5195, 0.5809, 0.5112, 0.5809, 0.7623, 0.5809, 0.7623, 0.5809, 0.7623, 0.5809, 0.5112, 0.5809, 0.514, 0.5809, 0.5112, 0.5809, 0.7623, 0.5809, 0.7623, 0.5809, 0.7623, 0.5781, 0.514, 0.5781, 0.5195, 0.5781, 0.514, 0.5781, 0.7568, 0.5781, 0.7568, 0.5781, 0.7568, 0.5781, 0.7568, 0.5251, 0.9577, 0.5419, 0.9577, 0.5419, 0.9577, 0.5251, 0.9577, 0.5809, 0.7568, 0.5809, 0.7568, 0.5809, 0.7568, 0.5809, 0.7568, 0.5781, 0.7595, 0.5781, 0.7595, 0.5781, 0.7595, 0.5781, 0.7595, 0.5865, 0.7623, 0.5865, 0.7623, 0.5865, 0.7595, 0.5865, 0.7595, 0.5781, 0.7512, 0.5865, 0.7512, 0.5865, 0.7512, 0.5781, 0.7512, 0.5809, 0.7623, 0.5809, 0.7623, 0.5809, 0.7623, 0.5781, 0.754, 0.5781, 0.754, 0.5781, 0.754, 0.5781, 0.754, 0.5781, 0.5195, 0.5809, 0.514, 0.5809, 0.514, 0.5223, 0.5698, 0.5391, 0.5698, 0.5391, 0.5698, 0.5223, 0.5698, 0.5809, 0.7623, 0.5809, 0.7623, 0.5809, 0.7623, 0.9102, 0.7149, 0.9102, 0.7065, 0.9158, 0.7065, 0.9158, 0.7149, 0.5809, 0.5112, 0.5809, 0.514, 0.5809, 0.5112, 0.5865, 0.7568, 0.5837, 0.7568, 0.5837, 0.7568, 0.5865, 0.7568, 0.5809, 0.5112, 0.5781, 0.5195, 0.5781, 0.5195, 0.5809, 0.7623, 0.5809, 0.7623, 0.5809, 0.7623, 0.5837, 0.7568, 0.5837, 0.7568, 0.5837, 0.7568, 0.5837, 0.7568, 0.5781, 0.514, 0.5781, 0.5195, 0.5781, 0.514, 0.5251, 0.9577, 0.5112, 0.9465, 0.5112, 0.9465, 0.5251, 0.9577, 0.5809, 0.7623, 0.5809, 0.7623, 0.5809, 0.7623, 0.5781, 0.7595, 0.5781, 0.7595, 0.5781, 0.7595, 0.5781, 0.7595, 0.5809, 0.7623, 0.5809, 0.7623, 0.5809, 0.7623, 0.5837, 0.7595, 0.5837, 0.7595, 0.5865, 0.7512, 0.5865, 0.7512, 0.5865, 0.7595, 0.5865, 0.7595, 0.5865, 0.7595, 0.5865, 0.7595, 0.5558, 0.9465, 0.5419, 0.9577, 0.5419, 0.9577, 0.5558, 0.9465, 0.5809, 0.7623, 0.5809, 0.7623, 0.5809, 0.7623, 0.5837, 0.754, 0.5837, 0.754, 0.5837, 0.754, 0.5837, 0.754, 0.5809, 0.5112, 0.5809, 0.5112, 0.5809, 0.5112, 0.5809, 0.7623, 0.5809, 0.7623, 0.5809, 0.7623, 0.5809, 0.7623, 0.5809, 0.7623, 0.5809, 0.7623, 0.5837, 0.754, 0.5837, 0.754, 0.5837, 0.754, 0.5837, 0.754, 0.5809, 0.514, 0.5781, 0.5195, 0.5809, 0.514, 0.5865, 0.7595, 0.5865, 0.7595, 0.5865, 0.7595, 0.5865, 0.7595, 0.5781, 0.514, 0.5781, 0.514, 0.5781, 0.514, 0.486, 0.5112, 0.486, 0.5112, 0.486, 0.5167, 0.486, 0.5167, 0.5809, 0.5112, 0.5781, 0.5195, 0.5809, 0.5112, 0.5809, 0.514, 0.5809, 0.514, 0.5781, 0.5195, 0.5809, 0.7623, 0.5809, 0.7623, 0.5809, 0.7623, 0.5781, 0.5195, 0.5809, 0.514, 0.5809, 0.514, 0.5223, 0.7233, 0.5391, 0.7233, 0.5391, 0.7233, 0.5223, 0.7233, 0.5809, 0.7623, 0.5809, 0.7623, 0.5809, 0.7623, 0.5865, 0.7595, 0.5865, 0.7595, 0.5865, 0.7595, 0.5865, 0.7595, 0.5809, 0.5112, 0.5809, 0.514, 0.5809, 0.514, 0.5809, 0.7623, 0.5809, 0.7623, 0.5809, 0.7623, 0.8209, 0.003238, 0.9996, 0.003238, 0.9996, 0.9968, 0.8209, 0.9968])
me_metrocrs.materials.append(mat_01metrocrsmarquee)
me_metrocrs.materials.append(mat_02metrocrstitle)
me_metrocrs.materials.append(mat_metrocrsglass)
me_metrocrs.materials.append(mat_metrocrsbezel)
me_metrocrs.materials.append(mat_metrocrstextures)
me_metrocrs.use_remesh_fix_poles = True
me_metrocrs.use_remesh_preserve_attributes = False
me_metrocrs.update()

# ---- objects
ob_metrocrs = bpy.data.objects.new('metrocrs', me_metrocrs)

# ---- transforms, parenting, visibility, modifiers, constraints
ob_metrocrs.location = (0.05084, -0.2071, 1.091)
ob_metrocrs.rotation_euler = (1.571, 0.0, 0.0)
_m = ob_metrocrs.modifiers.new('Auto Smooth', 'NODES')
_m.node_group = ng_auto_smooth
_gi = [s.identifier for s in ng_auto_smooth.interface.items_tree if s.item_type == 'SOCKET' and s.in_out == 'INPUT']
_m[_gi[1]] = 1.047  # Angle
_m = ob_metrocrs.modifiers.new('WeightedNormal', 'WEIGHTED_NORMAL')
_m.keep_sharp = True

# ---- collection membership
scene.collection.objects.link(ob_metrocrs)

# ---- scene / render settings (as saved in the file)
scene.frame_start = 1; scene.frame_end = 250; scene.frame_set(1)
scene.render.engine = 'BLENDER_EEVEE_NEXT'
scene.cycles.use_denoising = False
scene.cycles.samples = 128
scene.cycles.sampling_pattern = 'TABULATED_SOBOL'
scene.cycles.use_adaptive_sampling = False
scene.cycles.use_light_tree = False
scene.view_settings.view_transform = 'Filmic'
bpy.context.view_layer.update()

# ---- added for rendering (the .blend has no active camera and no usable light): camera, sun
cam_auto = bpy.data.cameras.new('AutoCamera')
cam_auto.lens = 50.0
cam_auto.sensor_width = 36.0
cam_auto.clip_end = 1000.0
ob_auto_camera = bpy.data.objects.new('AutoCamera', cam_auto)
scene.collection.objects.link(ob_auto_camera)
ob_auto_camera.location = (1.91491, -2.30339, 2.44446)
ob_auto_camera.rotation_euler = (1.09748, -7.21219e-08, 0.694738)
scene.camera = ob_auto_camera
light_auto_sun = bpy.data.lights.new('AutoSun', 'SUN')
light_auto_sun.energy = 3.0
light_auto_sun.angle = 0.0523599
ob_auto_sun = bpy.data.objects.new('AutoSun', light_auto_sun)
scene.collection.objects.link(ob_auto_sun)
ob_auto_sun.rotation_euler = (0.872665, 0.174533, 0.523599)
bpy.context.view_layer.update()
